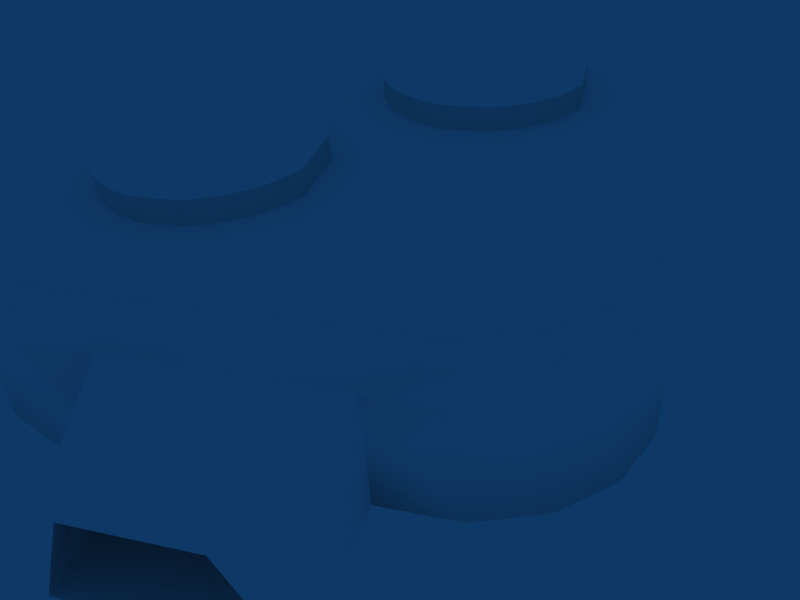 # Source: MediumBunker.blend  (saved by Blender 2.49.2; exported with 4.5.12 LTS)
import bpy
from mathutils import Matrix  # noqa: F401  (used for matrix-valued properties, if any)

bpy.ops.wm.read_factory_settings(use_empty=True)
scene = bpy.context.scene
scene.name = 'Scene'

# ---- collections
col_collection_1 = bpy.data.collections.new('Collection 1'); scene.collection.children.link(col_collection_1)

# ---- materials (node trees are filled in below, after node groups)
mat_0 = bpy.data.materials.new('0')
mat_0.alpha_threshold = 0.0
mat_0.diffuse_color = (1.0, 1.0, 1.0, 1.0)
mat_0.roughness = 0.5
mat_0.line_color = (0.0, 0.0, 0.0, 1.0)

# ---- material node trees

# ---- world
world_world = bpy.data.worlds.new('World'); scene.world = world_world
world_world.color = (0.05656, 0.2208, 0.4)
world_world.use_sun_shadow = False
world_world.sun_shadow_jitter_overblur = 0.0
world_world.cycles.sampling_method = 'MANUAL'
world_world.cycles.sample_map_resolution = 256

# ---- cameras
cam_camera = bpy.data.cameras.new('Camera')
cam_camera.passepartout_alpha = 0.2
cam_camera.clip_end = 100.0
cam_camera.lens = 35.0
cam_camera.ortho_scale = 7.314
cam_camera.show_passepartout = False
cam_camera.show_safe_areas = True
cam_camera.dof.focus_distance = 0.0
cam_camera.dof.aperture_fstop = 128.0

# ---- lights
light_spot = bpy.data.lights.new('Spot', 'POINT')
light_spot.transmission_factor = 0.0
light_spot.cutoff_distance = 30.0
light_spot.energy = 100.0
light_spot.shadow_buffer_clip_start = 1.001
light_spot.shadow_soft_size = 1.0
light_spot.shadow_maximum_resolution = 0.006
light_spot.use_absolute_resolution = True
light_spot.cycles.use_multiple_importance_sampling = False

# ---- meshes
me_silo01__001 = bpy.data.meshes.new('"silo01".001')
me_silo01__001.from_pydata([], [], [])
me_silo01__001.materials.append(mat_0)
me_silo01__001.use_remesh_preserve_volume = False
me_silo01__001.use_remesh_preserve_attributes = False
me_silo01__001.use_mirror_vertex_groups = False
me_silo01__001.update()
me_silo01 = bpy.data.meshes.new('"silo01"')
me_silo01.from_pydata([(-14.32, -28.0, 0.0), (-8.383, -28.0, 0.0), (8.383, -28.0, 0.0), (14.32, -28.0, 0.0), (-25.15, -9.333, 0.0), (-8.383, 27.96, 0.0), (8.383, 27.92, 0.0), (25.15, -9.333, 0.0), (-25.15, 9.333, 0.0), (25.15, 9.333, 0.0), (-25.15, 17.17, 0.0), (25.15, 17.17, 0.0), (-14.32, -28.0, 10.37), (-8.383, -28.0, 10.37), (8.383, -28.0, 10.37), (25.15, -17.17, 10.37), (-25.15, -9.333, 10.37), (25.15, -9.333, 10.37), (-25.15, 9.333, 10.37), (25.15, 9.333, 10.37), (-25.15, 17.17, 10.37), (-8.383, 28.0, 10.37), (8.383, 28.0, 10.37), (14.32, 28.0, 10.37), (-8.383, -39.81, 0.0), (8.383, -39.81, 0.0), (-23.06, -22.21, 0.0), (23.06, -22.21, 0.0), (-19.36, 25.91, 0.0), (14.32, 28.0, 0.0), (-23.06, -22.21, 10.37), (19.36, -25.91, 10.37), (-19.36, 25.91, 10.37), (23.06, 22.21, 10.37), (-19.36, -25.91, 0.0), (19.36, -25.91, 0.0), (-23.06, 22.21, 0.0), (23.06, 22.21, 0.0), (-19.36, -25.91, 10.37), (23.06, -22.21, 10.37), (-23.06, 22.21, 10.37), (19.36, 25.91, 10.37), (-25.15, -17.17, 0.0), (25.15, -17.17, 0.0), (-14.32, 28.0, 0.0), (19.36, 25.91, 0.0), (-25.15, -17.17, 10.37), (14.32, -28.0, 10.37), (-14.32, 28.0, 10.37), (25.15, 17.17, 10.37), (4.446, -39.81, 9.374), (8.383, -39.81, 3.937), (-8.383, -39.81, 3.937), (-4.446, -39.81, 9.374), (7.291, 26.74, 0.5011), (13.73, 26.82, 0.5011), (-7.464, 26.78, 0.5011), (-13.9, 26.82, 0.5011), (-24.35, 8.939, 0.5011), (-24.35, -8.94, 0.5011), (-7.464, -39.66, 0.5011), (-7.464, -26.82, 0.5011), (7.291, -39.66, 0.5011), (7.291, -26.82, 0.5011), (24.18, 16.45, 0.5011), (24.18, 8.939, 0.5011), (22.16, 21.28, 0.5011), (18.59, 24.82, 0.5011), (-18.77, 24.82, 0.5011), (-22.34, 21.28, 0.5011), (-24.35, 16.45, 0.5011), (24.18, -8.94, 0.5011), (13.73, -26.82, 0.5011), (18.59, -24.82, 0.5011), (22.16, -21.28, 0.5011), (24.18, -16.45, 0.5011), (-13.9, -26.82, 0.5011), (-18.77, -24.82, 0.5011), (-24.35, -16.45, 0.5011), (-22.34, -21.28, 0.5011), (-22.34, -21.28, 8.719), (-24.35, -16.45, 8.719), (-18.77, -24.82, 8.719), (-13.9, -26.82, 8.719), (24.18, -16.45, 8.262), (22.16, -21.28, 8.719), (18.59, -24.82, 8.719), (13.73, -26.82, 8.719), (24.18, -8.94, 8.719), (-24.35, 16.45, 8.719), (-22.34, 21.28, 8.719), (-18.77, 24.82, 8.719), (18.59, 24.82, 8.719), (22.16, 21.28, 8.719), (24.18, 8.939, 8.719), (24.18, 16.45, 8.719), (7.291, -26.82, 8.719), (4.148, -39.66, 8.719), (-7.464, -26.82, 8.719), (-4.321, -39.66, 8.719), (-24.35, -8.94, 8.719), (-24.35, 8.939, 8.719), (-13.9, 26.82, 8.719), (-7.464, 26.78, 8.719), (13.73, 26.82, 8.719), (7.291, 26.74, 8.719), (8.186, 27.34, 13.02), (13.99, 27.34, 13.02), (18.91, 25.3, 13.02), (22.52, 21.69, 13.02), (24.56, 16.77, 13.02), (24.54, 9.114, 13.02), (-8.186, 27.34, 13.02), (-24.56, 9.114, 13.02), (-24.56, 16.77, 13.02), (-22.52, 21.69, 13.02), (-18.91, 25.3, 13.02), (-13.99, 27.34, 13.02), (24.63, -9.114, 13.02), (-24.56, -9.114, 13.02), (24.56, -16.77, 13.02), (22.52, -21.69, 13.02), (18.91, -25.3, 13.02), (13.99, -27.34, 13.02), (8.186, -27.34, 13.02), (-8.186, -27.34, 13.02), (-24.56, -16.77, 13.02), (-22.52, -21.69, 13.02), (-13.99, -27.34, 13.02), (-18.91, -25.3, 13.02), (22.16, -21.28, 11.43), (24.18, -8.94, 11.43), (-24.35, -8.94, 11.43), (-24.35, 8.939, 11.43), (7.291, -26.82, 11.43), (-7.464, -26.82, 11.43), (-7.464, 26.78, 11.43), (7.291, 26.74, 11.43), (13.73, 26.82, 11.43), (-13.9, 26.82, 11.43), (24.18, 8.939, 11.43), (24.18, 16.45, 11.43), (22.16, 21.28, 11.43), (18.59, 24.82, 11.43), (-18.77, 24.82, 11.43), (-22.34, 21.28, 11.43), (-24.35, 16.45, 11.43), (13.73, -26.82, 11.43), (18.59, -24.82, 11.43), (-13.9, -26.82, 11.43), (-18.77, -24.82, 11.43), (-24.35, -16.45, 11.43), (-22.34, -21.28, 11.43), (7.405, 24.48, 15.06), (12.65, 24.48, 15.06), (17.1, 22.66, 15.06), (20.37, 19.42, 15.06), (22.22, 15.02, 15.06), (22.2, 8.161, 15.06), (-7.405, 24.48, 15.06), (-22.21, 8.161, 15.06), (-22.21, 15.02, 15.06), (-20.37, 19.42, 15.06), (-17.1, 22.66, 15.06), (-12.65, 24.48, 15.06), (22.28, -8.161, 15.06), (-22.21, -8.161, 15.06), (22.22, -15.02, 15.06), (20.37, -19.42, 15.06), (17.1, -22.66, 15.06), (12.65, -24.48, 15.06), (7.405, -24.48, 15.06), (-7.405, -24.48, 15.06), (-22.21, -15.02, 15.06), (-20.37, -19.42, 15.06), (-12.65, -24.48, 15.06), (-17.1, -22.66, 15.06), (11.0, 18.16, 15.06), (12.63, 17.5, 15.06), (14.01, 16.64, 15.06), (15.18, 15.6, 15.06), (16.2, 14.35, 15.06), (17.28, 12.27, 15.06), (7.293, 18.16, 15.06), (1.009, 12.26, 15.06), (2.088, 14.35, 15.06), (3.108, 15.6, 15.06), (4.282, 16.64, 15.06), (5.665, 17.5, 15.06), (17.29, 6.289, 15.06), (1.009, 6.281, 15.06), (16.2, 4.194, 15.06), (15.18, 2.94, 15.06), (14.01, 1.903, 15.06), (12.63, 1.041, 15.06), (11.0, 0.3877, 15.06), (7.293, 0.3884, 15.06), (2.087, 4.195, 15.06), (3.107, 2.941, 15.06), (5.665, 1.042, 15.06), (4.282, 1.904, 15.06), (12.63, 17.5, 17.18), (11.0, 18.16, 17.18), (14.01, 16.64, 17.18), (15.18, 15.6, 17.18), (16.2, 14.35, 17.1), (17.28, 12.27, 17.18), (7.293, 18.16, 17.18), (2.088, 14.35, 17.18), (1.009, 12.26, 17.18), (3.108, 15.6, 17.18), (4.282, 16.64, 17.18), (5.665, 17.5, 17.18), (17.29, 6.289, 17.18), (1.009, 6.281, 17.18), (16.2, 4.194, 17.18), (15.18, 2.94, 17.18), (14.01, 1.903, 17.18), (12.63, 1.041, 17.18), (11.0, 0.3877, 17.18), (7.293, 0.3884, 17.18), (2.087, 4.195, 17.18), (3.107, 2.941, 17.18), (5.665, 1.042, 17.18), (4.282, 1.904, 17.18), (-12.54, -17.12, 17.18), (-11.16, -17.98, 17.18), (-13.72, -16.08, 17.18), (-14.74, -14.83, 17.18), (-9.53, -18.64, 17.18), (-5.825, -18.64, 17.18), (-4.197, -17.98, 17.18), (-2.813, -17.12, 17.18), (-1.638, -16.09, 17.18), (-0.6181, -14.83, 17.18), (-15.81, -12.74, 17.18), (0.464, -12.74, 17.18), (-11.16, -1.524, 17.18), (-12.54, -2.386, 17.18), (-13.71, -3.422, 17.18), (-15.81, -6.762, 17.18), (-14.73, -4.676, 17.18), (-9.529, -0.87, 17.18), (0.4597, -6.759, 17.18), (-0.6188, -4.675, 17.1), (-1.639, -3.421, 17.18), (-2.814, -2.385, 17.18), (-5.825, -0.8693, 17.18), (-4.197, -1.523, 17.18), (-12.54, -17.12, 15.06), (-11.16, -17.98, 15.06), (-13.72, -16.08, 15.06), (-14.74, -14.83, 15.06), (-9.53, -18.64, 15.06), (-5.825, -18.64, 15.06), (-4.197, -17.98, 15.06), (-2.813, -17.12, 15.06), (-1.638, -16.09, 15.06), (-0.6181, -14.83, 15.06), (-15.81, -12.74, 15.06), (0.464, -12.74, 15.06), (-11.16, -1.524, 15.06), (-12.54, -2.386, 15.06), (-13.71, -3.422, 15.06), (-14.73, -4.676, 15.06), (-15.81, -6.762, 15.06), (-9.529, -0.87, 15.06), (0.4597, -6.759, 15.06), (-0.6188, -4.675, 15.06), (-1.639, -3.421, 15.06), (-2.814, -2.385, 15.06), (-4.197, -1.523, 15.06), (-5.825, -0.8693, 15.06), (9.247, -10.79, 15.06), (15.11, -9.816, 15.06), (12.18, -10.3, 15.06), (18.03, -9.329, 15.06), (-9.266, 6.603, 15.06), (-14.53, 6.247, 15.06), (-5.627, 6.739, 15.06), (-2.302, 6.601, 15.06), (-18.28, -24.46, 14.25), (-13.52, -26.43, 14.25), (-21.77, -20.97, 14.25), (-23.74, -16.21, 14.25), (-7.914, -26.43, 14.25), (7.914, -26.43, 14.25), (13.52, -26.43, 14.25), (18.28, -24.46, 14.25), (21.77, -20.97, 14.25), (23.74, -16.21, 14.25), (-23.74, -8.811, 14.25), (23.81, -8.811, 14.25), (-13.52, 26.43, 14.25), (-18.28, 24.46, 14.25), (-21.77, 20.97, 14.25), (-23.74, 16.21, 14.25), (-23.74, 8.811, 14.25), (-7.914, 26.43, 14.25), (23.73, 8.811, 14.25), (23.74, 16.21, 14.25), (21.77, 20.97, 14.25), (18.28, 24.46, 14.25), (13.52, 26.43, 14.25), (7.914, 26.43, 14.25)], [], [(14, 50, 51), (71, 75, 84, 88), (75, 74, 85, 84), (63, 62, 97, 96), (60, 61, 98, 99), (50, 53, 99, 97), (97, 51, 50), (88, 84, 85), (96, 97, 99, 98), (88, 85, 130, 131), (13, 52, 99, 53), (14, 51, 25, 2), (13, 53, 50, 14), (1, 24, 52, 13), (99, 52, 24, 60), (97, 62, 25, 51), (178, 177, 202, 201), (179, 178, 201, 203), (180, 179, 203, 204), (181, 180, 204, 205), (182, 181, 205, 206), (183, 207, 202, 177), (185, 184, 209, 208), (186, 185, 208, 210), (187, 186, 210, 211), (188, 187, 211, 212), (188, 212, 207, 183), (189, 182, 206, 213), (190, 214, 209, 184), (191, 189, 213, 215), (192, 191, 215, 216), (193, 192, 216, 217), (194, 193, 217, 218), (195, 194, 218, 219), (196, 195, 219, 220), (197, 221, 214, 190), (198, 222, 221, 197), (199, 196, 220, 223), (200, 199, 223, 224), (200, 224, 222, 198), (249, 225, 227, 251), (249, 250, 226, 225), (250, 253, 229, 226), (251, 227, 228, 252), (252, 228, 235, 259), (253, 254, 230, 229), (254, 255, 231, 230), (255, 256, 232, 231), (256, 257, 233, 232), (257, 258, 234, 233), (258, 260, 236, 234), (259, 235, 240, 265), (260, 267, 243, 236), (261, 237, 242, 266), (261, 262, 238, 237), (262, 263, 239, 238), (263, 264, 241, 239), (264, 265, 240, 241), (266, 242, 247, 272), (267, 268, 244, 243), (268, 269, 245, 244), (269, 270, 246, 245), (270, 271, 248, 246), (271, 272, 247, 248), (166, 173, 252, 259), (173, 174, 251, 252), (174, 176, 249, 251), (175, 250, 249, 176), (172, 253, 250, 175), (171, 254, 253, 172), (170, 255, 254, 171), (169, 256, 255, 170), (167, 258, 257, 168), (168, 257, 256, 169), (273, 258, 167), (165, 276, 167), (276, 274, 167), (274, 275, 167), (275, 273, 167), (165, 189, 191, 276), (160, 184, 185, 161), (161, 185, 186, 162), (162, 186, 187, 163), (163, 187, 188, 164), (159, 164, 188, 183), (153, 159, 183, 177), (153, 177, 178, 154), (154, 178, 179, 155), (155, 179, 180, 156), (156, 180, 181, 157), (157, 181, 182, 158), (158, 182, 189, 165), (160, 166, 259, 265), (194, 195, 273, 275), (193, 194, 275, 274), (192, 193, 274, 276), (191, 192, 276), (195, 196, 273), (258, 273, 260), (260, 273, 196, 267), (196, 199, 268, 267), (199, 200, 269, 268), (198, 270, 269, 200), (197, 271, 270, 198), (190, 272, 271, 197), (190, 266, 272), (160, 278, 184), (278, 277, 184), (277, 279, 184), (160, 265, 264, 278), (263, 277, 278, 264), (262, 279, 277, 263), (279, 280, 184), (280, 190, 184), (261, 280, 279, 262), (261, 266, 190, 280), (106, 304, 303, 107), (304, 153, 154, 303), (107, 303, 302, 108), (303, 154, 155, 302), (108, 302, 301, 109), (302, 155, 156, 301), (109, 301, 300, 110), (301, 156, 157, 300), (110, 300, 299, 111), (300, 157, 158, 299), (112, 298, 304, 106), (298, 159, 153, 304), (113, 297, 296, 114), (297, 160, 161, 296), (114, 296, 295, 115), (296, 161, 162, 295), (115, 295, 294, 116), (295, 162, 163, 294), (116, 294, 293, 117), (294, 163, 164, 293), (117, 293, 298, 112), (293, 164, 159, 298), (111, 299, 292, 118), (299, 158, 165, 292), (119, 291, 297, 113), (291, 166, 160, 297), (118, 292, 290, 120), (292, 165, 167, 290), (120, 290, 289, 121), (290, 167, 168, 289), (121, 289, 288, 122), (289, 168, 169, 288), (122, 288, 287, 123), (288, 169, 170, 287), (123, 287, 286, 124), (287, 170, 171, 286), (124, 286, 285, 125), (286, 171, 172, 285), (126, 284, 291, 119), (284, 173, 166, 291), (127, 283, 284, 126), (283, 174, 173, 284), (125, 285, 282, 128), (285, 172, 175, 282), (128, 282, 281, 129), (282, 175, 176, 281), (129, 281, 283, 127), (281, 176, 174, 283), (60, 62, 63, 61), (1, 2, 25, 24), (24, 25, 62, 60), (56, 57, 68), (67, 55, 54), (54, 56, 68), (67, 54, 68), (67, 68, 69), (66, 67, 69), (66, 69, 70), (64, 66, 70), (64, 70, 58), (65, 64, 58), (65, 58, 59), (71, 65, 59), (71, 59, 78), (75, 71, 78), (75, 78, 79), (74, 75, 79), (74, 79, 77), (73, 74, 77), (73, 77, 76), (72, 73, 76), (72, 76, 61), (72, 61, 63), (5, 28, 44), (45, 6, 29), (6, 28, 5), (45, 28, 6), (45, 36, 28), (37, 36, 45), (37, 10, 36), (11, 10, 37), (11, 8, 10), (9, 8, 11), (9, 4, 8), (7, 4, 9), (7, 42, 4), (43, 42, 7), (43, 26, 42), (27, 26, 43), (27, 34, 26), (35, 34, 27), (35, 0, 34), (3, 0, 35), (1, 0, 3), (3, 2, 1), (21, 48, 117, 112), (44, 48, 21, 5), (57, 56, 103, 102), (102, 103, 136, 139), (103, 105, 137, 136), (56, 54, 105, 103), (22, 21, 112, 106), (21, 22, 6, 5), (54, 55, 104, 105), (105, 104, 138, 137), (23, 22, 106, 107), (6, 22, 23, 29), (58, 70, 89, 101), (101, 89, 146, 133), (100, 101, 133, 132), (59, 58, 101, 100), (78, 59, 100, 81), (81, 100, 132, 151), (16, 46, 126, 119), (42, 46, 16, 4), (18, 16, 119, 113), (16, 18, 8, 4), (20, 18, 113, 114), (8, 18, 20, 10), (202, 207, 212, 201), (201, 212, 211, 203), (203, 211, 210, 204), (204, 210, 208, 205), (205, 208, 209, 206), (206, 209, 214, 213), (213, 214, 221, 215), (221, 222, 216, 215), (222, 224, 217, 216), (224, 223, 218, 217), (223, 220, 219, 218), (226, 229, 230, 231), (225, 226, 231, 232), (227, 225, 232, 233), (228, 227, 233, 234), (236, 235, 228, 234), (243, 240, 235, 236), (244, 241, 240, 243), (245, 239, 241, 244), (246, 238, 239, 245), (248, 237, 238, 246), (247, 242, 237, 248), (74, 73, 86, 85), (85, 86, 148, 130), (73, 72, 87, 86), (86, 87, 147, 148), (46, 30, 127, 126), (46, 42, 26, 30), (30, 38, 129, 127), (30, 26, 34, 38), (38, 12, 128, 129), (0, 12, 38, 34), (13, 14, 124, 125), (12, 13, 125, 128), (12, 0, 1, 13), (14, 47, 123, 124), (3, 47, 14, 2), (47, 31, 122, 123), (35, 31, 47, 3), (31, 39, 121, 122), (27, 39, 31, 35), (39, 15, 120, 121), (43, 15, 39, 27), (15, 17, 118, 120), (7, 17, 15, 43), (17, 19, 111, 118), (9, 19, 17, 7), (19, 49, 110, 111), (11, 49, 19, 9), (49, 33, 109, 110), (37, 33, 49, 11), (33, 41, 108, 109), (45, 41, 33, 37), (41, 23, 107, 108), (29, 23, 41, 45), (48, 32, 116, 117), (28, 32, 48, 44), (32, 40, 115, 116), (36, 40, 32, 28), (40, 20, 114, 115), (10, 20, 40, 36), (65, 71, 88, 94), (94, 88, 131, 140), (64, 65, 94, 95), (95, 94, 140, 141), (66, 64, 95, 93), (93, 95, 141, 142), (67, 66, 93, 92), (92, 93, 142, 143), (55, 67, 92, 104), (104, 92, 143, 138), (68, 57, 102, 91), (91, 102, 139, 144), (69, 68, 91, 90), (90, 91, 144, 145), (70, 69, 90, 89), (89, 90, 145, 146), (61, 76, 83, 98), (72, 63, 96, 87), (96, 98, 135, 134), (87, 96, 134, 147), (98, 83, 149, 135), (76, 77, 82, 83), (83, 82, 150, 149), (77, 79, 80, 82), (82, 80, 152, 150), (79, 78, 81, 80), (80, 81, 151, 152), (137, 138, 143), (137, 131, 147, 134), (148, 147, 131, 130), (137, 140, 131), (142, 141, 137, 143), (137, 141, 140), (149, 150, 135), (133, 146, 145), (152, 151, 135, 150), (132, 136, 135, 151), (133, 136, 132), (144, 139, 133, 145), (139, 136, 133), (136, 137, 134, 135)])
me_silo01.polygons.foreach_set('use_smooth', [0, 1, 1, 0, 0, 0, 0, 1, 0, 1, 0, 0, 0, 0, 0, 0, 1, 1, 1, 1, 1, 1, 1, 1, 1, 1, 1, 1, 1, 1, 1, 1, 1, 1, 1, 1, 1, 1, 1, 1, 1, 1, 1, 1, 1, 1, 1, 1, 1, 1, 1, 1, 1, 1, 1, 1, 1, 1, 1, 1, 1, 1, 1, 1, 0, 0, 0, 0, 0, 0, 0, 0, 0, 0, 0, 0, 0, 0, 0, 0, 0, 0, 0, 0, 0, 0, 0, 0, 0, 0, 0, 0, 0, 0, 0, 0, 0, 0, 0, 0, 0, 0, 0, 0, 0, 0, 0, 0, 0, 0, 0, 0, 0, 0, 0, 0, 1, 1, 1, 1, 1, 1, 1, 1, 1, 1, 1, 1, 1, 1, 1, 1, 1, 1, 1, 1, 1, 1, 1, 1, 1, 1, 1, 1, 1, 1, 1, 1, 1, 1, 1, 1, 1, 1, 1, 1, 1, 1, 1, 1, 1, 1, 1, 1, 0, 0, 0, 0, 0, 0, 0, 0, 0, 0, 0, 0, 0, 0, 0, 0, 0, 0, 0, 0, 0, 0, 0, 0, 0, 0, 0, 0, 0, 0, 0, 0, 0, 0, 0, 0, 0, 0, 0, 0, 0, 0, 0, 0, 0, 0, 0, 1, 1, 1, 1, 1, 1, 1, 1, 1, 1, 1, 1, 1, 1, 1, 1, 1, 1, 1, 1, 1, 1, 1, 1, 0, 0, 0, 0, 0, 0, 0, 0, 0, 0, 0, 0, 0, 0, 0, 0, 0, 0, 0, 0, 0, 0, 1, 1, 1, 1, 1, 1, 1, 1, 1, 1, 1, 1, 1, 1, 1, 1, 1, 1, 1, 1, 1, 1, 1, 1, 1, 1, 1, 1, 1, 1, 1, 1, 1, 1, 1, 1, 1, 1, 1, 1, 1, 1, 1, 1, 1, 1, 1, 1, 1, 1, 1, 1, 1, 1, 1, 1, 1, 1, 1, 1, 1, 1, 1, 1, 1, 1, 1, 1, 1, 1, 1, 1, 1, 1, 1, 1, 1, 1, 1, 1])
_uv = me_silo01.uv_layers.new(name='UVTex')
_uv.uv.foreach_set('vector', [0.1366, 0.04197, 0.03006, 0.08544, 0.03006, 0.04197, 0.5647, 0.04876, 0.4804, 0.04876, 0.4804, 0.1358, 0.5647, 0.141, 0.4804, 0.04876, 0.4263, 0.04876, 0.4263, 0.141, 0.4804, 0.1358, 0.1472, 0.05402, 0.03139, 0.05402, 0.03139, 0.08873, 0.1472, 0.05402, 0.03139, 0.217, 0.1472, 0.217, 0.1472, 0.217, 0.03139, 0.1823, 0.03006, 0.08544, 0.03006, 0.1836, 0.03139, 0.1823, 0.03139, 0.08873, 0.03139, 0.08873, 0.03006, 0.04197, 0.03006, 0.08544, 0.5647, 0.141, 0.4804, 0.1358, 0.4263, 0.141, 0.1472, 0.05402, 0.03139, 0.08873, 0.03139, 0.1823, 0.1472, 0.217, 0.5647, 0.141, 0.4263, 0.141, 0.4263, 0.1713, 0.5647, 0.1713, 0.1366, 0.2271, 0.03006, 0.2271, 0.03139, 0.1823, 0.03006, 0.1836, 0.1366, 0.04197, 0.03006, 0.04197, 0.03006, 0.04197, 0.1366, 0.04197, 0.1366, 0.2271, 0.03006, 0.1836, 0.03006, 0.08544, 0.1366, 0.04197, 0.1366, 0.2271, 0.03006, 0.2271, 0.03006, 0.2271, 0.1366, 0.2271, 0.03139, 0.1823, 0.03006, 0.2271, 0.03006, 0.2271, 0.03139, 0.217, 0.03139, 0.08873, 0.03139, 0.05402, 0.03006, 0.04197, 0.03006, 0.04197, 0.3175, 0.9374, 0.2753, 0.9374, 0.2753, 0.9874, 0.3175, 0.9874, 0.3534, 0.9374, 0.3175, 0.9374, 0.3175, 0.9874, 0.3534, 0.9874, 0.3838, 0.9374, 0.3534, 0.9374, 0.3534, 0.9874, 0.3838, 0.9874, 0.4103, 0.9374, 0.3838, 0.9374, 0.3838, 0.9874, 0.4103, 0.9855, 0.4383, 0.9374, 0.4103, 0.9374, 0.4103, 0.9855, 0.4383, 0.9874, 0.1793, 0.9374, 0.1793, 0.9874, 0.2753, 0.9874, 0.2753, 0.9374, 0.04429, 0.9374, 0.01632, 0.9374, 0.01632, 0.9874, 0.04429, 0.9874, 0.07073, 0.9374, 0.04429, 0.9374, 0.04429, 0.9874, 0.07073, 0.9874, 0.1012, 0.9374, 0.07073, 0.9374, 0.07073, 0.9874, 0.1012, 0.9874, 0.137, 0.9374, 0.1012, 0.9374, 0.1012, 0.9874, 0.137, 0.9874, 0.137, 0.9374, 0.137, 0.9874, 0.1793, 0.9874, 0.1793, 0.9374, 0.4384, 0.9374, 0.4383, 0.9374, 0.4383, 0.9874, 0.4384, 0.9874, 0.01631, 0.9374, 0.01631, 0.9874, 0.01632, 0.9874, 0.01632, 0.9374, 0.4103, 0.9374, 0.4384, 0.9374, 0.4384, 0.9874, 0.4103, 0.9874, 0.3839, 0.9374, 0.4103, 0.9374, 0.4103, 0.9874, 0.3839, 0.9874, 0.3534, 0.9374, 0.3839, 0.9374, 0.3839, 0.9874, 0.3534, 0.9874, 0.3175, 0.9374, 0.3534, 0.9374, 0.3534, 0.9874, 0.3175, 0.9874, 0.2753, 0.9374, 0.3175, 0.9374, 0.3175, 0.9874, 0.2753, 0.9874, 0.1792, 0.9374, 0.2753, 0.9374, 0.2753, 0.9874, 0.1792, 0.9874, 0.04427, 0.9374, 0.04427, 0.9874, 0.01631, 0.9874, 0.01631, 0.9374, 0.07072, 0.9374, 0.07072, 0.9874, 0.04427, 0.9874, 0.04427, 0.9374, 0.137, 0.9374, 0.1792, 0.9374, 0.1792, 0.9874, 0.137, 0.9874, 0.1012, 0.9374, 0.137, 0.9374, 0.137, 0.9874, 0.1012, 0.9874, 0.1012, 0.9374, 0.1012, 0.9874, 0.07072, 0.9874, 0.07072, 0.9374, 0.1007, 0.9374, 0.1007, 0.9874, 0.07023, 0.9874, 0.07023, 0.9374, 0.1007, 0.9374, 0.1365, 0.9374, 0.1365, 0.9874, 0.1007, 0.9874, 0.1365, 0.9374, 0.1788, 0.9374, 0.1788, 0.9874, 0.1365, 0.9874, 0.07023, 0.9374, 0.07023, 0.9874, 0.04378, 0.9874, 0.04378, 0.9374, 0.04378, 0.9374, 0.04378, 0.9874, 0.01582, 0.9874, 0.01582, 0.9374, 0.1788, 0.9374, 0.2748, 0.9374, 0.2748, 0.9874, 0.1788, 0.9874, 0.2748, 0.9374, 0.317, 0.9374, 0.317, 0.9874, 0.2748, 0.9874, 0.317, 0.9374, 0.3529, 0.9374, 0.3529, 0.9874, 0.317, 0.9874, 0.3529, 0.9374, 0.3834, 0.9374, 0.3834, 0.9874, 0.3529, 0.9874, 0.3834, 0.9374, 0.4098, 0.9374, 0.4098, 0.9874, 0.3834, 0.9874, 0.4098, 0.9374, 0.4379, 0.9374, 0.4379, 0.9874, 0.4098, 0.9874, 0.01582, 0.9374, 0.01582, 0.9874, 0.01583, 0.9874, 0.01583, 0.9374, 0.4379, 0.9374, 0.4378, 0.9374, 0.4378, 0.9874, 0.4379, 0.9874, 0.1366, 0.9374, 0.1366, 0.9874, 0.1788, 0.9874, 0.1788, 0.9374, 0.1366, 0.9374, 0.1007, 0.9374, 0.1007, 0.9874, 0.1366, 0.9874, 0.1007, 0.9374, 0.07024, 0.9374, 0.07024, 0.9874, 0.1007, 0.9874, 0.07024, 0.9374, 0.0438, 0.9374, 0.0438, 0.9874, 0.07024, 0.9874, 0.0438, 0.9374, 0.01583, 0.9374, 0.01583, 0.9874, 0.0438, 0.9874, 0.1788, 0.9374, 0.1788, 0.9874, 0.2748, 0.9874, 0.2748, 0.9374, 0.4378, 0.9374, 0.4098, 0.9374, 0.4098, 0.9855, 0.4378, 0.9874, 0.4098, 0.9374, 0.3834, 0.9374, 0.3834, 0.9874, 0.4098, 0.9855, 0.3834, 0.9374, 0.3529, 0.9374, 0.3529, 0.9874, 0.3834, 0.9874, 0.3529, 0.9374, 0.317, 0.9374, 0.317, 0.9874, 0.3529, 0.9874, 0.317, 0.9374, 0.2748, 0.9374, 0.2748, 0.9874, 0.317, 0.9874, 0.4742, 0.5435, 0.4742, 0.4699, 0.5543, 0.4719, 0.5427, 0.4943, 0.4742, 0.4699, 0.4939, 0.4226, 0.5652, 0.4584, 0.5543, 0.4719, 0.4939, 0.4226, 0.5289, 0.3879, 0.5778, 0.4473, 0.5652, 0.4584, 0.5766, 0.3682, 0.5926, 0.4381, 0.5778, 0.4473, 0.5289, 0.3879, 0.6328, 0.3682, 0.61, 0.431, 0.5926, 0.4381, 0.5766, 0.3682, 0.7913, 0.3682, 0.6497, 0.431, 0.61, 0.431, 0.6328, 0.3682, 0.8475, 0.3682, 0.6671, 0.438, 0.6497, 0.431, 0.7913, 0.3682, 0.8952, 0.3879, 0.6819, 0.4473, 0.6671, 0.438, 0.8475, 0.3682, 0.9499, 0.4699, 0.7054, 0.4719, 0.6945, 0.4584, 0.9302, 0.4226, 0.9302, 0.4226, 0.6945, 0.4584, 0.6819, 0.4473, 0.8952, 0.3879, 0.8111, 0.5153, 0.7054, 0.4719, 0.9499, 0.4699, 0.9506, 0.5435, 0.9052, 0.531, 0.9499, 0.4699, 0.9052, 0.531, 0.8738, 0.5258, 0.9499, 0.4699, 0.8738, 0.5258, 0.8424, 0.5205, 0.9499, 0.4699, 0.8424, 0.5205, 0.8111, 0.5153, 0.9499, 0.4699, 0.9506, 0.5435, 0.8971, 0.6987, 0.8856, 0.6762, 0.9052, 0.531, 0.4742, 0.7188, 0.7229, 0.7629, 0.7344, 0.7853, 0.4742, 0.7924, 0.4742, 0.7924, 0.7344, 0.7853, 0.7453, 0.7987, 0.4939, 0.8398, 0.4939, 0.8398, 0.7453, 0.7987, 0.7579, 0.8098, 0.5289, 0.8745, 0.5289, 0.8745, 0.7579, 0.8098, 0.7727, 0.8191, 0.5766, 0.8941, 0.6328, 0.8941, 0.5766, 0.8941, 0.7727, 0.8191, 0.7901, 0.8261, 0.7913, 0.8941, 0.6328, 0.8941, 0.7901, 0.8261, 0.8298, 0.8261, 0.7913, 0.8941, 0.8298, 0.8261, 0.8472, 0.8191, 0.8475, 0.8941, 0.8475, 0.8941, 0.8472, 0.8191, 0.862, 0.8099, 0.8952, 0.8745, 0.8952, 0.8745, 0.862, 0.8099, 0.8746, 0.7987, 0.9302, 0.8398, 0.9302, 0.8398, 0.8746, 0.7987, 0.8856, 0.7853, 0.9499, 0.7924, 0.9499, 0.7924, 0.8856, 0.7853, 0.8971, 0.7629, 0.9498, 0.7188, 0.9498, 0.7188, 0.8971, 0.7629, 0.8971, 0.6987, 0.9506, 0.5435, 0.4742, 0.7188, 0.4742, 0.5435, 0.5427, 0.4943, 0.5427, 0.5586, 0.8472, 0.6423, 0.8298, 0.6353, 0.8111, 0.5153, 0.8424, 0.5205, 0.8621, 0.6516, 0.8472, 0.6423, 0.8424, 0.5205, 0.8738, 0.5258, 0.8746, 0.6627, 0.8621, 0.6516, 0.8738, 0.5258, 0.9052, 0.531, 0.8856, 0.6762, 0.8746, 0.6627, 0.9052, 0.531, 0.8298, 0.6353, 0.7901, 0.6353, 0.8111, 0.5153, 0.7054, 0.4719, 0.8111, 0.5153, 0.717, 0.4944, 0.717, 0.4944, 0.8111, 0.5153, 0.7901, 0.6353, 0.717, 0.5586, 0.7901, 0.6353, 0.7727, 0.6424, 0.7054, 0.581, 0.717, 0.5586, 0.7727, 0.6424, 0.7579, 0.6516, 0.6945, 0.5944, 0.7054, 0.581, 0.7453, 0.6627, 0.6819, 0.6056, 0.6945, 0.5944, 0.7579, 0.6516, 0.7344, 0.6762, 0.6671, 0.6148, 0.6819, 0.6056, 0.7453, 0.6627, 0.7229, 0.6986, 0.6497, 0.6218, 0.6671, 0.6148, 0.7344, 0.6762, 0.7229, 0.6986, 0.61, 0.6218, 0.6497, 0.6218, 0.4742, 0.7188, 0.5565, 0.6982, 0.7229, 0.7629, 0.5565, 0.6982, 0.6128, 0.7021, 0.7229, 0.7629, 0.6128, 0.7021, 0.6518, 0.7035, 0.7229, 0.7629, 0.4742, 0.7188, 0.5427, 0.5586, 0.5543, 0.581, 0.5565, 0.6982, 0.5652, 0.5944, 0.6128, 0.7021, 0.5565, 0.6982, 0.5543, 0.581, 0.5778, 0.6055, 0.6518, 0.7035, 0.6128, 0.7021, 0.5652, 0.5944, 0.6518, 0.7035, 0.6874, 0.7021, 0.7229, 0.7629, 0.6874, 0.7021, 0.7229, 0.6986, 0.7229, 0.7629, 0.5926, 0.6148, 0.6874, 0.7021, 0.6518, 0.7035, 0.5778, 0.6055, 0.5926, 0.6148, 0.61, 0.6218, 0.7229, 0.6986, 0.6874, 0.7021, 0.7997, 0.9248, 0.7968, 0.915, 0.8568, 0.915, 0.8618, 0.9248, 0.7968, 0.915, 0.7913, 0.8941, 0.8475, 0.8941, 0.8568, 0.915, 0.8618, 0.9248, 0.8568, 0.915, 0.9078, 0.8939, 0.9145, 0.9029, 0.8568, 0.915, 0.8475, 0.8941, 0.8952, 0.8745, 0.9078, 0.8939, 0.9145, 0.9029, 0.9078, 0.8939, 0.9452, 0.8564, 0.9532, 0.8641, 0.9078, 0.8939, 0.8952, 0.8745, 0.9302, 0.8398, 0.9452, 0.8564, 0.9532, 0.8641, 0.9452, 0.8564, 0.9663, 0.8053, 0.975, 0.8112, 0.9452, 0.8564, 0.9302, 0.8398, 0.9499, 0.7924, 0.9663, 0.8053, 0.975, 0.8112, 0.9663, 0.8053, 0.9661, 0.7258, 0.9748, 0.729, 0.9663, 0.8053, 0.9499, 0.7924, 0.9498, 0.7188, 0.9661, 0.7258, 0.6244, 0.9248, 0.6273, 0.915, 0.7968, 0.915, 0.7997, 0.9248, 0.6273, 0.915, 0.6328, 0.8941, 0.7913, 0.8941, 0.7968, 0.915, 0.4491, 0.729, 0.4578, 0.7258, 0.4578, 0.8053, 0.4491, 0.8112, 0.4578, 0.7258, 0.4742, 0.7188, 0.4742, 0.7924, 0.4578, 0.8053, 0.4491, 0.8112, 0.4578, 0.8053, 0.4789, 0.8564, 0.4709, 0.8641, 0.4578, 0.8053, 0.4742, 0.7924, 0.4939, 0.8398, 0.4789, 0.8564, 0.4709, 0.8641, 0.4789, 0.8564, 0.5163, 0.8939, 0.5096, 0.9029, 0.4789, 0.8564, 0.4939, 0.8398, 0.5289, 0.8745, 0.5163, 0.8939, 0.5096, 0.9029, 0.5163, 0.8939, 0.5673, 0.915, 0.5623, 0.9248, 0.5163, 0.8939, 0.5289, 0.8745, 0.5766, 0.8941, 0.5673, 0.915, 0.5623, 0.9248, 0.5673, 0.915, 0.6273, 0.915, 0.6244, 0.9248, 0.5673, 0.915, 0.5766, 0.8941, 0.6328, 0.8941, 0.6273, 0.915, 0.9748, 0.729, 0.9661, 0.7258, 0.967, 0.5365, 0.9758, 0.5333, 0.9661, 0.7258, 0.9498, 0.7188, 0.9506, 0.5435, 0.967, 0.5365, 0.4491, 0.5333, 0.4578, 0.5365, 0.4578, 0.7258, 0.4491, 0.729, 0.4578, 0.5365, 0.4742, 0.5435, 0.4742, 0.7188, 0.4578, 0.7258, 0.9758, 0.5333, 0.967, 0.5365, 0.9663, 0.4571, 0.975, 0.4511, 0.967, 0.5365, 0.9506, 0.5435, 0.9499, 0.4699, 0.9663, 0.4571, 0.975, 0.4511, 0.9663, 0.4571, 0.9452, 0.406, 0.9532, 0.3982, 0.9663, 0.4571, 0.9499, 0.4699, 0.9302, 0.4226, 0.9452, 0.406, 0.9532, 0.3982, 0.9452, 0.406, 0.9078, 0.3685, 0.9145, 0.3595, 0.9452, 0.406, 0.9302, 0.4226, 0.8952, 0.3879, 0.9078, 0.3685, 0.9145, 0.3595, 0.9078, 0.3685, 0.8568, 0.3473, 0.8618, 0.3376, 0.9078, 0.3685, 0.8952, 0.3879, 0.8475, 0.3682, 0.8568, 0.3473, 0.8618, 0.3376, 0.8568, 0.3473, 0.7968, 0.3473, 0.7997, 0.3376, 0.8568, 0.3473, 0.8475, 0.3682, 0.7913, 0.3682, 0.7968, 0.3473, 0.7997, 0.3376, 0.7968, 0.3473, 0.6273, 0.3473, 0.6244, 0.3376, 0.7968, 0.3473, 0.7913, 0.3682, 0.6328, 0.3682, 0.6273, 0.3473, 0.4491, 0.4511, 0.4578, 0.4571, 0.4578, 0.5365, 0.4491, 0.5333, 0.4578, 0.4571, 0.4742, 0.4699, 0.4742, 0.5435, 0.4578, 0.5365, 0.4709, 0.3982, 0.4789, 0.406, 0.4578, 0.4571, 0.4491, 0.4511, 0.4789, 0.406, 0.4939, 0.4226, 0.4742, 0.4699, 0.4578, 0.4571, 0.6244, 0.3376, 0.6273, 0.3473, 0.5673, 0.3473, 0.5623, 0.3376, 0.6273, 0.3473, 0.6328, 0.3682, 0.5766, 0.3682, 0.5673, 0.3473, 0.5623, 0.3376, 0.5673, 0.3473, 0.5163, 0.3685, 0.5096, 0.3595, 0.5673, 0.3473, 0.5766, 0.3682, 0.5289, 0.3879, 0.5163, 0.3685, 0.5096, 0.3595, 0.5163, 0.3685, 0.4789, 0.406, 0.4709, 0.3982, 0.5163, 0.3685, 0.5289, 0.3879, 0.4939, 0.4226, 0.4789, 0.406, 0.1769, 0.2105, 0.1769, 0.05181, 0.2897, 0.05181, 0.2897, 0.2105, 0.2793, 0.2204, 0.2793, 0.04007, 0.1756, 0.04007, 0.1756, 0.2204, 0.1075, 0.6342, 0.2104, 0.6342, 0.2037, 0.6351, 0.1132, 0.6351, 0.1232, 0.5803, 0.08451, 0.5805, 0.05526, 0.5684, 0.28, 0.5684, 0.2507, 0.5805, 0.212, 0.58, 0.212, 0.58, 0.1232, 0.5803, 0.05526, 0.5684, 0.28, 0.5684, 0.212, 0.58, 0.05526, 0.5684, 0.28, 0.5684, 0.05526, 0.5684, 0.0338, 0.5471, 0.3014, 0.5471, 0.28, 0.5684, 0.0338, 0.5471, 0.3014, 0.5471, 0.0338, 0.5471, 0.02168, 0.5179, 0.3135, 0.5179, 0.3014, 0.5471, 0.02168, 0.5179, 0.3135, 0.5179, 0.02168, 0.5179, 0.02168, 0.4727, 0.3135, 0.4727, 0.3135, 0.5179, 0.02168, 0.4727, 0.3135, 0.4727, 0.02168, 0.4727, 0.02168, 0.3648, 0.3135, 0.3648, 0.3135, 0.4727, 0.02168, 0.3648, 0.3135, 0.3648, 0.02168, 0.3648, 0.02168, 0.3195, 0.3135, 0.3195, 0.3135, 0.3648, 0.02168, 0.3195, 0.3135, 0.3195, 0.02168, 0.3195, 0.0338, 0.2904, 0.3014, 0.2904, 0.3135, 0.3195, 0.0338, 0.2904, 0.3014, 0.2904, 0.0338, 0.2904, 0.05526, 0.269, 0.28, 0.269, 0.3014, 0.2904, 0.05526, 0.269, 0.28, 0.269, 0.05526, 0.269, 0.08451, 0.257, 0.2507, 0.257, 0.28, 0.269, 0.08451, 0.257, 0.2507, 0.257, 0.08451, 0.257, 0.1232, 0.257, 0.2507, 0.257, 0.1232, 0.257, 0.212, 0.257, 0.1177, 0.5874, 0.05168, 0.575, 0.082, 0.5876, 0.2846, 0.575, 0.2185, 0.5871, 0.2543, 0.5876, 0.2185, 0.5871, 0.05168, 0.575, 0.1177, 0.5874, 0.2846, 0.575, 0.05168, 0.575, 0.2185, 0.5871, 0.2846, 0.575, 0.02944, 0.5527, 0.05168, 0.575, 0.3068, 0.5527, 0.02944, 0.5527, 0.2846, 0.575, 0.3068, 0.5527, 0.01688, 0.5223, 0.02944, 0.5527, 0.3194, 0.5223, 0.01688, 0.5223, 0.3068, 0.5527, 0.3194, 0.5223, 0.01688, 0.475, 0.01688, 0.5223, 0.3194, 0.475, 0.01688, 0.475, 0.3194, 0.5223, 0.3194, 0.475, 0.01688, 0.3624, 0.01688, 0.475, 0.3194, 0.3624, 0.01688, 0.3624, 0.3194, 0.475, 0.3194, 0.3624, 0.01688, 0.3152, 0.01688, 0.3624, 0.3194, 0.3152, 0.01688, 0.3152, 0.3194, 0.3624, 0.3194, 0.3152, 0.02944, 0.2848, 0.01688, 0.3152, 0.3068, 0.2848, 0.02944, 0.2848, 0.3194, 0.3152, 0.3068, 0.2848, 0.05168, 0.2625, 0.02944, 0.2848, 0.2846, 0.2625, 0.05168, 0.2625, 0.3068, 0.2848, 0.2846, 0.2625, 0.082, 0.2499, 0.05168, 0.2625, 0.2543, 0.2499, 0.082, 0.2499, 0.2846, 0.2625, 0.1177, 0.2499, 0.082, 0.2499, 0.2543, 0.2499, 0.2543, 0.2499, 0.2185, 0.2499, 0.1177, 0.2499, 0.5535, 0.1629, 0.4684, 0.1629, 0.4733, 0.1973, 0.5563, 0.1973, 0.4684, 0.02842, 0.4684, 0.1629, 0.5535, 0.1629, 0.5535, 0.02842, 0.4744, 0.03491, 0.5667, 0.03491, 0.5667, 0.1415, 0.4744, 0.1415, 0.4744, 0.1415, 0.5667, 0.1415, 0.5667, 0.1766, 0.4744, 0.1766, 0.5667, 0.1415, 0.7781, 0.1415, 0.7781, 0.1766, 0.5667, 0.1766, 0.5667, 0.03491, 0.7781, 0.03491, 0.7781, 0.1415, 0.5667, 0.1415, 0.7937, 0.1629, 0.5535, 0.1629, 0.5563, 0.1973, 0.7909, 0.1973, 0.5535, 0.1629, 0.7937, 0.1629, 0.7937, 0.02842, 0.5535, 0.02842, 0.7781, 0.03491, 0.8704, 0.03491, 0.8704, 0.1415, 0.7781, 0.1415, 0.7781, 0.1415, 0.8704, 0.1415, 0.8704, 0.1766, 0.7781, 0.1766, 0.8788, 0.1629, 0.7937, 0.1629, 0.7909, 0.1973, 0.874, 0.1973, 0.7937, 0.02842, 0.7937, 0.1629, 0.8788, 0.1629, 0.8788, 0.02842, 0.7653, 0.04876, 0.8495, 0.04876, 0.8495, 0.141, 0.7653, 0.141, 0.7653, 0.141, 0.8495, 0.141, 0.8495, 0.1713, 0.7653, 0.1713, 0.5647, 0.141, 0.7653, 0.141, 0.7653, 0.1713, 0.5647, 0.1713, 0.5647, 0.04876, 0.7653, 0.04876, 0.7653, 0.141, 0.5647, 0.141, 0.4804, 0.04876, 0.5647, 0.04876, 0.5647, 0.141, 0.4804, 0.141, 0.4804, 0.141, 0.5647, 0.141, 0.5647, 0.1713, 0.4804, 0.1713, 0.5603, 0.1596, 0.4723, 0.1596, 0.4768, 0.1893, 0.5627, 0.1893, 0.4723, 0.04314, 0.4723, 0.1596, 0.5603, 0.1596, 0.5603, 0.04314, 0.7697, 0.1596, 0.5603, 0.1596, 0.5627, 0.1893, 0.7672, 0.1893, 0.5603, 0.1596, 0.7697, 0.1596, 0.7697, 0.04314, 0.5603, 0.04314, 0.8577, 0.1596, 0.7697, 0.1596, 0.7672, 0.1893, 0.8531, 0.1893, 0.7697, 0.04314, 0.7697, 0.1596, 0.8577, 0.1596, 0.8577, 0.04314, 0.1849, 0.8938, 0.1279, 0.8938, 0.1029, 0.8837, 0.2099, 0.8837, 0.2099, 0.8837, 0.1029, 0.8837, 0.08158, 0.8704, 0.2312, 0.8704, 0.2312, 0.8704, 0.08158, 0.8704, 0.06351, 0.8544, 0.2493, 0.8544, 0.2493, 0.8544, 0.06351, 0.8544, 0.04783, 0.835, 0.265, 0.8351, 0.265, 0.8351, 0.04783, 0.835, 0.03123, 0.8029, 0.2815, 0.8029, 0.2815, 0.8029, 0.03123, 0.8029, 0.03123, 0.7106, 0.2816, 0.7107, 0.2816, 0.7107, 0.03123, 0.7106, 0.04782, 0.6784, 0.265, 0.6784, 0.04782, 0.6784, 0.0635, 0.6591, 0.2493, 0.659, 0.265, 0.6784, 0.0635, 0.6591, 0.08157, 0.6431, 0.2312, 0.643, 0.2493, 0.659, 0.08157, 0.6431, 0.1028, 0.6298, 0.2099, 0.6298, 0.2312, 0.643, 0.1028, 0.6298, 0.1279, 0.6197, 0.1849, 0.6197, 0.2099, 0.6298, 0.1022, 0.629, 0.1272, 0.6189, 0.1842, 0.6189, 0.2092, 0.629, 0.08088, 0.6423, 0.1022, 0.629, 0.2092, 0.629, 0.2305, 0.6423, 0.06281, 0.6583, 0.08088, 0.6423, 0.2305, 0.6423, 0.2486, 0.6583, 0.04713, 0.6776, 0.06281, 0.6583, 0.2486, 0.6583, 0.2643, 0.6776, 0.2809, 0.7099, 0.03054, 0.7098, 0.04713, 0.6776, 0.2643, 0.6776, 0.2809, 0.8022, 0.03054, 0.8021, 0.03054, 0.7098, 0.2809, 0.7099, 0.2643, 0.8343, 0.04714, 0.8343, 0.03054, 0.8021, 0.2809, 0.8022, 0.2486, 0.8537, 0.06282, 0.8536, 0.04714, 0.8343, 0.2643, 0.8343, 0.2305, 0.8696, 0.08089, 0.8696, 0.06282, 0.8536, 0.2486, 0.8537, 0.2092, 0.8829, 0.1022, 0.8829, 0.08089, 0.8696, 0.2305, 0.8696, 0.1842, 0.893, 0.1272, 0.893, 0.1022, 0.8829, 0.2092, 0.8829, 0.4263, 0.04876, 0.3865, 0.04876, 0.3865, 0.141, 0.4263, 0.141, 0.4263, 0.141, 0.3865, 0.141, 0.3865, 0.1713, 0.4263, 0.1713, 0.94, 0.03491, 0.8704, 0.03491, 0.8704, 0.1415, 0.94, 0.1415, 0.94, 0.1415, 0.8704, 0.1415, 0.8704, 0.1766, 0.94, 0.1766, 0.4723, 0.1596, 0.4157, 0.1596, 0.4216, 0.1893, 0.4768, 0.1893, 0.4723, 0.1596, 0.4723, 0.04314, 0.4157, 0.04314, 0.4157, 0.1596, 0.4157, 0.1596, 0.3743, 0.1596, 0.3811, 0.1893, 0.4216, 0.1893, 0.4157, 0.1596, 0.4157, 0.04314, 0.3743, 0.04314, 0.3743, 0.1596, 0.3962, 0.1629, 0.4684, 0.1629, 0.4733, 0.1973, 0.4027, 0.1973, 0.4684, 0.02842, 0.4684, 0.1629, 0.3962, 0.1629, 0.3962, 0.02842, 0.5535, 0.1629, 0.7937, 0.1629, 0.7909, 0.1973, 0.5563, 0.1973, 0.4684, 0.1629, 0.5535, 0.1629, 0.5563, 0.1973, 0.4733, 0.1973, 0.4684, 0.1629, 0.4684, 0.02842, 0.5535, 0.02842, 0.5535, 0.1629, 0.7937, 0.1629, 0.8788, 0.1629, 0.874, 0.1973, 0.7909, 0.1973, 0.8788, 0.02842, 0.8788, 0.1629, 0.7937, 0.1629, 0.7937, 0.02842, 0.8788, 0.1629, 0.951, 0.1629, 0.9445, 0.1973, 0.874, 0.1973, 0.951, 0.02842, 0.951, 0.1629, 0.8788, 0.1629, 0.8788, 0.02842, 0.3743, 0.1596, 0.4157, 0.1596, 0.4216, 0.1893, 0.3811, 0.1893, 0.4157, 0.04314, 0.4157, 0.1596, 0.3743, 0.1596, 0.3743, 0.04314, 0.4157, 0.1596, 0.4723, 0.1596, 0.4768, 0.1893, 0.4216, 0.1893, 0.4723, 0.04314, 0.4723, 0.1596, 0.4157, 0.1596, 0.4157, 0.04314, 0.4723, 0.1596, 0.5603, 0.1596, 0.5627, 0.1893, 0.4768, 0.1893, 0.5603, 0.04314, 0.5603, 0.1596, 0.4723, 0.1596, 0.4723, 0.04314, 0.5603, 0.1596, 0.7697, 0.1596, 0.7672, 0.1893, 0.5627, 0.1893, 0.7697, 0.04314, 0.7697, 0.1596, 0.5603, 0.1596, 0.5603, 0.04314, 0.7697, 0.1596, 0.8577, 0.1596, 0.8531, 0.1893, 0.7672, 0.1893, 0.8577, 0.04314, 0.8577, 0.1596, 0.7697, 0.1596, 0.7697, 0.04314, 0.8577, 0.1596, 0.9142, 0.1596, 0.9084, 0.1893, 0.8531, 0.1893, 0.9142, 0.04314, 0.9142, 0.1596, 0.8577, 0.1596, 0.8577, 0.04314, 0.9142, 0.1596, 0.9557, 0.1596, 0.9489, 0.1893, 0.9084, 0.1893, 0.9557, 0.04314, 0.9557, 0.1596, 0.9142, 0.1596, 0.9142, 0.04314, 0.951, 0.1629, 0.8788, 0.1629, 0.874, 0.1973, 0.9445, 0.1973, 0.8788, 0.02842, 0.8788, 0.1629, 0.951, 0.1629, 0.951, 0.02842, 0.4684, 0.1629, 0.3962, 0.1629, 0.4027, 0.1973, 0.4733, 0.1973, 0.3962, 0.02842, 0.3962, 0.1629, 0.4684, 0.1629, 0.4684, 0.02842, 0.9557, 0.1596, 0.9142, 0.1596, 0.9084, 0.1893, 0.9489, 0.1893, 0.9142, 0.04314, 0.9142, 0.1596, 0.9557, 0.1596, 0.9557, 0.04314, 0.9142, 0.1596, 0.8577, 0.1596, 0.8531, 0.1893, 0.9084, 0.1893, 0.8577, 0.04314, 0.8577, 0.1596, 0.9142, 0.1596, 0.9142, 0.04314, 0.7653, 0.04876, 0.5647, 0.04876, 0.5647, 0.141, 0.7653, 0.141, 0.7653, 0.141, 0.5647, 0.141, 0.5647, 0.1713, 0.7653, 0.1713, 0.8495, 0.04876, 0.7653, 0.04876, 0.7653, 0.141, 0.8495, 0.141, 0.8495, 0.141, 0.7653, 0.141, 0.7653, 0.1713, 0.8495, 0.1713, 0.9037, 0.04876, 0.8495, 0.04876, 0.8495, 0.141, 0.9037, 0.141, 0.9037, 0.141, 0.8495, 0.141, 0.8495, 0.1713, 0.9037, 0.1713, 0.9435, 0.04876, 0.9037, 0.04876, 0.9037, 0.141, 0.9435, 0.141, 0.9435, 0.141, 0.9037, 0.141, 0.9037, 0.1713, 0.9435, 0.1713, 0.8704, 0.03491, 0.94, 0.03491, 0.94, 0.1415, 0.8704, 0.1415, 0.8704, 0.1415, 0.94, 0.1415, 0.94, 0.1766, 0.8704, 0.1766, 0.4047, 0.03491, 0.4744, 0.03491, 0.4744, 0.1415, 0.4047, 0.1415, 0.4047, 0.1415, 0.4744, 0.1415, 0.4744, 0.1766, 0.4047, 0.1766, 0.9037, 0.04876, 0.9435, 0.04876, 0.9435, 0.141, 0.9037, 0.141, 0.9037, 0.141, 0.9435, 0.141, 0.9435, 0.1713, 0.9037, 0.1713, 0.8495, 0.04876, 0.9037, 0.04876, 0.9037, 0.141, 0.8495, 0.141, 0.8495, 0.141, 0.9037, 0.141, 0.9037, 0.1713, 0.8495, 0.1713, 0.5667, 0.03491, 0.4744, 0.03491, 0.4744, 0.1415, 0.5667, 0.1415, 0.8704, 0.03491, 0.7781, 0.03491, 0.7781, 0.1415, 0.8704, 0.1415, 0.7781, 0.1415, 0.5667, 0.1415, 0.5667, 0.1766, 0.7781, 0.1766, 0.8704, 0.1415, 0.7781, 0.1415, 0.7781, 0.1766, 0.8704, 0.1766, 0.5667, 0.1415, 0.4744, 0.1415, 0.4744, 0.1766, 0.5667, 0.1766, 0.4744, 0.03491, 0.4047, 0.03491, 0.4047, 0.1415, 0.4744, 0.1415, 0.4744, 0.1415, 0.4047, 0.1415, 0.4047, 0.1766, 0.4744, 0.1766, 0.3865, 0.04876, 0.4263, 0.04876, 0.4263, 0.141, 0.3865, 0.141, 0.3865, 0.141, 0.4263, 0.141, 0.4263, 0.1713, 0.3865, 0.1713, 0.4263, 0.04876, 0.4804, 0.04876, 0.4804, 0.141, 0.4263, 0.141, 0.4263, 0.141, 0.4804, 0.141, 0.4804, 0.1713, 0.4263, 0.1713, 0.7933, 0.9211, 0.8625, 0.9219, 0.9147, 0.9004, 0.7933, 0.9211, 0.9747, 0.5366, 0.8625, 0.344, 0.7933, 0.344, 0.9147, 0.3655, 0.8625, 0.344, 0.9747, 0.5366, 0.9531, 0.4037, 0.7933, 0.9211, 0.9747, 0.7293, 0.9747, 0.5366, 0.9531, 0.8622, 0.9747, 0.8102, 0.7933, 0.9211, 0.9147, 0.9004, 0.7933, 0.9211, 0.9747, 0.8102, 0.9747, 0.7293, 0.5655, 0.344, 0.5133, 0.3655, 0.6347, 0.344, 0.4533, 0.7293, 0.4533, 0.8102, 0.475, 0.8622, 0.475, 0.4037, 0.4533, 0.4557, 0.6347, 0.344, 0.5133, 0.3655, 0.4533, 0.5366, 0.6347, 0.9215, 0.6347, 0.344, 0.4533, 0.4557, 0.4533, 0.7293, 0.6347, 0.9215, 0.4533, 0.5366, 0.5133, 0.9004, 0.5655, 0.9219, 0.4533, 0.7293, 0.475, 0.8622, 0.5655, 0.9219, 0.6347, 0.9215, 0.4533, 0.7293, 0.6347, 0.9215, 0.7933, 0.9211, 0.7933, 0.344, 0.6347, 0.344])
_ca = me_silo01.color_attributes.new('Col', 'BYTE_COLOR', 'CORNER')
_ca.data.foreach_set('color', [1.0, 1.0, 1.0, 1.0, 1.0, 1.0, 1.0, 1.0, 1.0, 1.0, 1.0, 1.0, 1.0, 1.0, 1.0, 1.0, 1.0, 1.0, 1.0, 1.0, 1.0, 1.0, 1.0, 1.0, 1.0, 1.0, 1.0, 1.0, 1.0, 1.0, 1.0, 1.0, 1.0, 1.0, 1.0, 1.0, 1.0, 1.0, 1.0, 1.0, 1.0, 1.0, 1.0, 1.0, 1.0, 1.0, 1.0, 1.0, 1.0, 1.0, 1.0, 1.0, 1.0, 1.0, 1.0, 1.0, 1.0, 1.0, 1.0, 1.0, 1.0, 1.0, 1.0, 1.0, 1.0, 1.0, 1.0, 1.0, 1.0, 1.0, 1.0, 1.0, 1.0, 1.0, 1.0, 1.0, 1.0, 1.0, 1.0, 1.0, 1.0, 1.0, 1.0, 1.0, 1.0, 1.0, 1.0, 1.0, 1.0, 1.0, 1.0, 1.0, 1.0, 1.0, 1.0, 1.0, 1.0, 1.0, 1.0, 1.0, 1.0, 1.0, 1.0, 1.0, 1.0, 1.0, 1.0, 1.0, 1.0, 1.0, 1.0, 1.0, 1.0, 1.0, 1.0, 1.0, 1.0, 1.0, 1.0, 1.0, 1.0, 1.0, 1.0, 1.0, 1.0, 1.0, 1.0, 1.0, 1.0, 1.0, 1.0, 1.0, 1.0, 1.0, 1.0, 1.0, 1.0, 1.0, 1.0, 1.0, 1.0, 1.0, 1.0, 1.0, 1.0, 1.0, 1.0, 1.0, 1.0, 1.0, 1.0, 1.0, 1.0, 1.0, 1.0, 1.0, 1.0, 1.0, 1.0, 1.0, 1.0, 1.0, 1.0, 1.0, 1.0, 1.0, 1.0, 1.0, 1.0, 1.0, 1.0, 1.0, 1.0, 1.0, 1.0, 1.0, 1.0, 1.0, 1.0, 1.0, 1.0, 1.0, 1.0, 1.0, 1.0, 1.0, 1.0, 1.0, 1.0, 1.0, 1.0, 1.0, 1.0, 1.0, 1.0, 1.0, 1.0, 1.0, 1.0, 1.0, 1.0, 1.0, 1.0, 1.0, 1.0, 1.0, 1.0, 1.0, 1.0, 1.0, 1.0, 1.0, 1.0, 1.0, 1.0, 1.0, 1.0, 1.0, 1.0, 1.0, 1.0, 1.0, 1.0, 1.0, 1.0, 1.0, 1.0, 1.0, 1.0, 1.0, 1.0, 1.0, 1.0, 1.0, 1.0, 1.0, 1.0, 1.0, 1.0, 1.0, 1.0, 1.0, 1.0, 1.0, 1.0, 1.0, 1.0, 1.0, 1.0, 1.0, 1.0, 1.0, 1.0, 1.0, 1.0, 1.0, 1.0, 1.0, 1.0, 1.0, 1.0, 1.0, 1.0, 1.0, 1.0, 1.0, 1.0, 1.0, 1.0, 1.0, 1.0, 1.0, 1.0, 1.0, 1.0, 1.0, 1.0, 1.0, 1.0, 1.0, 1.0, 1.0, 1.0, 1.0, 1.0, 1.0, 1.0, 1.0, 1.0, 1.0, 1.0, 1.0, 1.0, 1.0, 1.0, 1.0, 1.0, 1.0, 1.0, 1.0, 1.0, 1.0, 1.0, 1.0, 1.0, 1.0, 1.0, 1.0, 1.0, 1.0, 1.0, 1.0, 1.0, 1.0, 1.0, 1.0, 1.0, 1.0, 1.0, 1.0, 1.0, 1.0, 1.0, 1.0, 1.0, 1.0, 1.0, 1.0, 1.0, 1.0, 1.0, 1.0, 1.0, 1.0, 1.0, 1.0, 1.0, 1.0, 1.0, 1.0, 1.0, 1.0, 1.0, 1.0, 1.0, 1.0, 1.0, 1.0, 1.0, 1.0, 1.0, 1.0, 1.0, 1.0, 1.0, 1.0, 1.0, 1.0, 1.0, 1.0, 1.0, 1.0, 1.0, 1.0, 1.0, 1.0, 1.0, 1.0, 1.0, 1.0, 1.0, 1.0, 1.0, 1.0, 1.0, 1.0, 1.0, 1.0, 1.0, 1.0, 1.0, 1.0, 1.0, 1.0, 1.0, 1.0, 1.0, 1.0, 1.0, 1.0, 1.0, 1.0, 1.0, 1.0, 1.0, 1.0, 1.0, 1.0, 1.0, 1.0, 1.0, 1.0, 1.0, 1.0, 1.0, 1.0, 1.0, 1.0, 1.0, 1.0, 1.0, 1.0, 1.0, 1.0, 1.0, 1.0, 1.0, 1.0, 1.0, 1.0, 1.0, 1.0, 1.0, 1.0, 1.0, 1.0, 1.0, 1.0, 1.0, 1.0, 1.0, 1.0, 1.0, 1.0, 1.0, 1.0, 1.0, 1.0, 1.0, 1.0, 1.0, 1.0, 1.0, 1.0, 1.0, 1.0, 1.0, 1.0, 1.0, 1.0, 1.0, 1.0, 1.0, 1.0, 1.0, 1.0, 1.0, 1.0, 1.0, 1.0, 1.0, 1.0, 1.0, 1.0, 1.0, 1.0, 1.0, 1.0, 1.0, 1.0, 1.0, 1.0, 1.0, 1.0, 1.0, 1.0, 1.0, 1.0, 1.0, 1.0, 1.0, 1.0, 1.0, 1.0, 1.0, 1.0, 1.0, 1.0, 1.0, 1.0, 1.0, 1.0, 1.0, 1.0, 1.0, 1.0, 1.0, 1.0, 1.0, 1.0, 1.0, 1.0, 1.0, 1.0, 1.0, 1.0, 1.0, 1.0, 1.0, 1.0, 1.0, 1.0, 1.0, 1.0, 1.0, 1.0, 1.0, 1.0, 1.0, 1.0, 1.0, 1.0, 1.0, 1.0, 1.0, 1.0, 1.0, 1.0, 1.0, 1.0, 1.0, 1.0, 1.0, 1.0, 1.0, 1.0, 1.0, 1.0, 1.0, 1.0, 1.0, 1.0, 1.0, 1.0, 1.0, 1.0, 1.0, 1.0, 1.0, 1.0, 1.0, 1.0, 1.0, 1.0, 1.0, 1.0, 1.0, 1.0, 1.0, 1.0, 1.0, 1.0, 1.0, 1.0, 1.0, 1.0, 1.0, 1.0, 1.0, 1.0, 1.0, 1.0, 1.0, 1.0, 1.0, 1.0, 1.0, 1.0, 1.0, 1.0, 1.0, 1.0, 1.0, 1.0, 1.0, 1.0, 1.0, 1.0, 1.0, 1.0, 1.0, 1.0, 1.0, 1.0, 1.0, 1.0, 1.0, 1.0, 1.0, 1.0, 1.0, 1.0, 1.0, 1.0, 1.0, 1.0, 1.0, 1.0, 1.0, 1.0, 1.0, 1.0, 1.0, 1.0, 1.0, 1.0, 1.0, 1.0, 1.0, 1.0, 1.0, 1.0, 1.0, 1.0, 1.0, 1.0, 1.0, 1.0, 1.0, 1.0, 1.0, 1.0, 1.0, 1.0, 1.0, 1.0, 1.0, 1.0, 1.0, 1.0, 1.0, 1.0, 1.0, 1.0, 1.0, 1.0, 1.0, 1.0, 1.0, 1.0, 1.0, 1.0, 1.0, 1.0, 1.0, 1.0, 1.0, 1.0, 1.0, 1.0, 1.0, 1.0, 1.0, 1.0, 1.0, 1.0, 1.0, 1.0, 1.0, 1.0, 1.0, 1.0, 1.0, 1.0, 1.0, 1.0, 1.0, 1.0, 1.0, 1.0, 1.0, 1.0, 1.0, 1.0, 1.0, 1.0, 1.0, 1.0, 1.0, 1.0, 1.0, 1.0, 1.0, 1.0, 1.0, 1.0, 1.0, 1.0, 1.0, 1.0, 1.0, 1.0, 1.0, 1.0, 1.0, 1.0, 1.0, 1.0, 1.0, 1.0, 1.0, 1.0, 1.0, 1.0, 1.0, 1.0, 1.0, 1.0, 1.0, 1.0, 1.0, 1.0, 1.0, 1.0, 1.0, 1.0, 1.0, 1.0, 1.0, 1.0, 1.0, 1.0, 1.0, 1.0, 1.0, 1.0, 1.0, 1.0, 1.0, 1.0, 1.0, 1.0, 1.0, 1.0, 1.0, 1.0, 1.0, 1.0, 1.0, 1.0, 1.0, 1.0, 1.0, 1.0, 1.0, 1.0, 1.0, 1.0, 1.0, 1.0, 1.0, 1.0, 1.0, 1.0, 1.0, 1.0, 1.0, 1.0, 1.0, 1.0, 1.0, 1.0, 1.0, 1.0, 1.0, 1.0, 1.0, 1.0, 1.0, 1.0, 1.0, 1.0, 1.0, 1.0, 1.0, 1.0, 1.0, 1.0, 1.0, 1.0, 1.0, 1.0, 1.0, 1.0, 1.0, 1.0, 1.0, 1.0, 1.0, 1.0, 1.0, 1.0, 1.0, 1.0, 1.0, 1.0, 1.0, 1.0, 1.0, 1.0, 1.0, 1.0, 1.0, 1.0, 1.0, 1.0, 1.0, 1.0, 1.0, 1.0, 1.0, 1.0, 1.0, 1.0, 1.0, 1.0, 1.0, 1.0, 1.0, 1.0, 1.0, 1.0, 1.0, 1.0, 1.0, 1.0, 1.0, 1.0, 1.0, 1.0, 1.0, 1.0, 1.0, 1.0, 1.0, 1.0, 1.0, 1.0, 1.0, 1.0, 1.0, 1.0, 1.0, 1.0, 1.0, 1.0, 1.0, 1.0, 1.0, 1.0, 1.0, 1.0, 1.0, 1.0, 1.0, 1.0, 1.0, 1.0, 1.0, 1.0, 1.0, 1.0, 1.0, 1.0, 1.0, 1.0, 1.0, 1.0, 1.0, 1.0, 1.0, 1.0, 1.0, 1.0, 1.0, 1.0, 1.0, 1.0, 1.0, 1.0, 1.0, 1.0, 1.0, 1.0, 1.0, 1.0, 1.0, 1.0, 1.0, 1.0, 1.0, 1.0, 1.0, 1.0, 1.0, 1.0, 1.0, 1.0, 1.0, 1.0, 1.0, 1.0, 1.0, 1.0, 1.0, 1.0, 1.0, 1.0, 1.0, 1.0, 1.0, 1.0, 1.0, 1.0, 1.0, 1.0, 1.0, 1.0, 1.0, 1.0, 1.0, 1.0, 1.0, 1.0, 1.0, 1.0, 1.0, 1.0, 1.0, 1.0, 1.0, 1.0, 1.0, 1.0, 1.0, 1.0, 1.0, 1.0, 1.0, 1.0, 1.0, 1.0, 1.0, 1.0, 1.0, 1.0, 1.0, 1.0, 1.0, 1.0, 1.0, 1.0, 1.0, 1.0, 1.0, 1.0, 1.0, 1.0, 1.0, 1.0, 1.0, 1.0, 1.0, 1.0, 1.0, 1.0, 1.0, 1.0, 1.0, 1.0, 1.0, 1.0, 1.0, 1.0, 1.0, 1.0, 1.0, 1.0, 1.0, 1.0, 1.0, 1.0, 1.0, 1.0, 1.0, 1.0, 1.0, 1.0, 1.0, 1.0, 1.0, 1.0, 1.0, 1.0, 1.0, 1.0, 1.0, 1.0, 1.0, 1.0, 1.0, 1.0, 1.0, 1.0, 1.0, 1.0, 1.0, 1.0, 1.0, 1.0, 1.0, 1.0, 1.0, 1.0, 1.0, 1.0, 1.0, 1.0, 1.0, 1.0, 1.0, 1.0, 1.0, 1.0, 1.0, 1.0, 1.0, 1.0, 1.0, 1.0, 1.0, 1.0, 1.0, 1.0, 1.0, 1.0, 1.0, 1.0, 1.0, 1.0, 1.0, 1.0, 1.0, 1.0, 1.0, 1.0, 1.0, 1.0, 1.0, 1.0, 1.0, 1.0, 1.0, 1.0, 1.0, 1.0, 1.0, 1.0, 1.0, 1.0, 1.0, 1.0, 1.0, 1.0, 1.0, 1.0, 1.0, 1.0, 1.0, 1.0, 1.0, 1.0, 1.0, 1.0, 1.0, 1.0, 1.0, 1.0, 1.0, 1.0, 1.0, 1.0, 1.0, 1.0, 1.0, 1.0, 1.0, 1.0, 1.0, 1.0, 1.0, 1.0, 1.0, 1.0, 1.0, 1.0, 1.0, 1.0, 1.0, 1.0, 1.0, 1.0, 1.0, 1.0, 1.0, 1.0, 1.0, 1.0, 1.0, 1.0, 1.0, 1.0, 1.0, 1.0, 1.0, 1.0, 1.0, 1.0, 1.0, 1.0, 1.0, 1.0, 1.0, 1.0, 1.0, 1.0, 1.0, 1.0, 1.0, 1.0, 1.0, 1.0, 1.0, 1.0, 1.0, 1.0, 1.0, 1.0, 1.0, 1.0, 1.0, 1.0, 1.0, 1.0, 1.0, 1.0, 1.0, 1.0, 1.0, 1.0, 1.0, 1.0, 1.0, 1.0, 1.0, 1.0, 1.0, 1.0, 1.0, 1.0, 1.0, 1.0, 1.0, 1.0, 1.0, 1.0, 1.0, 1.0, 1.0, 1.0, 1.0, 1.0, 1.0, 1.0, 1.0, 1.0, 1.0, 1.0, 1.0, 1.0, 1.0, 1.0, 1.0, 1.0, 1.0, 1.0, 1.0, 1.0, 1.0, 1.0, 1.0, 1.0, 1.0, 1.0, 1.0, 1.0, 1.0, 1.0, 1.0, 1.0, 1.0, 1.0, 1.0, 1.0, 1.0, 1.0, 1.0, 1.0, 1.0, 1.0, 1.0, 1.0, 1.0, 1.0, 1.0, 1.0, 1.0, 1.0, 1.0, 1.0, 1.0, 1.0, 1.0, 1.0, 1.0, 1.0, 1.0, 1.0, 1.0, 1.0, 1.0, 1.0, 1.0, 1.0, 1.0, 1.0, 1.0, 1.0, 1.0, 1.0, 1.0, 1.0, 1.0, 1.0, 1.0, 1.0, 1.0, 1.0, 1.0, 1.0, 1.0, 1.0, 1.0, 1.0, 1.0, 1.0, 1.0, 1.0, 1.0, 1.0, 1.0, 1.0, 1.0, 1.0, 1.0, 1.0, 1.0, 1.0, 1.0, 1.0, 1.0, 1.0, 1.0, 1.0, 1.0, 1.0, 1.0, 1.0, 1.0, 1.0, 1.0, 1.0, 1.0, 1.0, 1.0, 1.0, 1.0, 1.0, 1.0, 1.0, 1.0, 1.0, 1.0, 1.0, 1.0, 1.0, 1.0, 1.0, 1.0, 1.0, 1.0, 1.0, 1.0, 1.0, 1.0, 1.0, 1.0, 1.0, 1.0, 1.0, 1.0, 1.0, 1.0, 1.0, 1.0, 1.0, 1.0, 1.0, 1.0, 1.0, 1.0, 1.0, 1.0, 1.0, 1.0, 1.0, 1.0, 1.0, 1.0, 1.0, 1.0, 1.0, 1.0, 1.0, 1.0, 1.0, 1.0, 1.0, 1.0, 1.0, 1.0, 1.0, 1.0, 1.0, 1.0, 1.0, 1.0, 1.0, 1.0, 1.0, 1.0, 1.0, 1.0, 1.0, 1.0, 1.0, 1.0, 1.0, 1.0, 1.0, 1.0, 1.0, 1.0, 1.0, 1.0, 1.0, 1.0, 1.0, 1.0, 1.0, 1.0, 1.0, 1.0, 1.0, 1.0, 1.0, 1.0, 1.0, 1.0, 1.0, 1.0, 1.0, 1.0, 1.0, 1.0, 1.0, 1.0, 1.0, 1.0, 1.0, 1.0, 1.0, 1.0, 1.0, 1.0, 1.0, 1.0, 1.0, 1.0, 1.0, 1.0, 1.0, 1.0, 1.0, 1.0, 1.0, 1.0, 1.0, 1.0, 1.0, 1.0, 1.0, 1.0, 1.0, 1.0, 1.0, 1.0, 1.0, 1.0, 1.0, 1.0, 1.0, 1.0, 1.0, 1.0, 1.0, 1.0, 1.0, 1.0, 1.0, 1.0, 1.0, 1.0, 1.0, 1.0, 1.0, 1.0, 1.0, 1.0, 1.0, 1.0, 1.0, 1.0, 1.0, 1.0, 1.0, 1.0, 1.0, 1.0, 1.0, 1.0, 1.0, 1.0, 1.0, 1.0, 1.0, 1.0, 1.0, 1.0, 1.0, 1.0, 1.0, 1.0, 1.0, 1.0, 1.0, 1.0, 1.0, 1.0, 1.0, 1.0, 1.0, 1.0, 1.0, 1.0, 1.0, 1.0, 1.0, 1.0, 1.0, 1.0, 1.0, 1.0, 1.0, 1.0, 1.0, 1.0, 1.0, 1.0, 1.0, 1.0, 1.0, 1.0, 1.0, 1.0, 1.0, 1.0, 1.0, 1.0, 1.0, 1.0, 1.0, 1.0, 1.0, 1.0, 1.0, 1.0, 1.0, 1.0, 1.0, 1.0, 1.0, 1.0, 1.0, 1.0, 1.0, 1.0, 1.0, 1.0, 1.0, 1.0, 1.0, 1.0, 1.0, 1.0, 1.0, 1.0, 1.0, 1.0, 1.0, 1.0, 1.0, 1.0, 1.0, 1.0, 1.0, 1.0, 1.0, 1.0, 1.0, 1.0, 1.0, 1.0, 1.0, 1.0, 1.0, 1.0, 1.0, 1.0, 1.0, 1.0, 1.0, 1.0, 1.0, 1.0, 1.0, 1.0, 1.0, 1.0, 1.0, 1.0, 1.0, 1.0, 1.0, 1.0, 1.0, 1.0, 1.0, 1.0, 1.0, 1.0, 1.0, 1.0, 1.0, 1.0, 1.0, 1.0, 1.0, 1.0, 1.0, 1.0, 1.0, 1.0, 1.0, 1.0, 1.0, 1.0, 1.0, 1.0, 1.0, 1.0, 1.0, 1.0, 1.0, 1.0, 1.0, 1.0, 1.0, 1.0, 1.0, 1.0, 1.0, 1.0, 1.0, 1.0, 1.0, 1.0, 1.0, 1.0, 1.0, 1.0, 1.0, 1.0, 1.0, 1.0, 1.0, 1.0, 1.0, 1.0, 1.0, 1.0, 1.0, 1.0, 1.0, 1.0, 1.0, 1.0, 1.0, 1.0, 1.0, 1.0, 1.0, 1.0, 1.0, 1.0, 1.0, 1.0, 1.0, 1.0, 1.0, 1.0, 1.0, 1.0, 1.0, 1.0, 1.0, 1.0, 1.0, 1.0, 1.0, 1.0, 1.0, 1.0, 1.0, 1.0, 1.0, 1.0, 1.0, 1.0, 1.0, 1.0, 1.0, 1.0, 1.0, 1.0, 1.0, 1.0, 1.0, 1.0, 1.0, 1.0, 1.0, 1.0, 1.0, 1.0, 1.0, 1.0, 1.0, 1.0, 1.0, 1.0, 1.0, 1.0, 1.0, 1.0, 1.0, 1.0, 1.0, 1.0, 1.0, 1.0, 1.0, 1.0, 1.0, 1.0, 1.0, 1.0, 1.0, 1.0, 1.0, 1.0, 1.0, 1.0, 1.0, 1.0, 1.0, 1.0, 1.0, 1.0, 1.0, 1.0, 1.0, 1.0, 1.0, 1.0, 1.0, 1.0, 1.0, 1.0, 1.0, 1.0, 1.0, 1.0, 1.0, 1.0, 1.0, 1.0, 1.0, 1.0, 1.0, 1.0, 1.0, 1.0, 1.0, 1.0, 1.0, 1.0, 1.0, 1.0, 1.0, 1.0, 1.0, 1.0, 1.0, 1.0, 1.0, 1.0, 1.0, 1.0, 1.0, 1.0, 1.0, 1.0, 1.0, 1.0, 1.0, 1.0, 1.0, 1.0, 1.0, 1.0, 1.0, 1.0, 1.0, 1.0, 1.0, 1.0, 1.0, 1.0, 1.0, 1.0, 1.0, 1.0, 1.0, 1.0, 1.0, 1.0, 1.0, 1.0, 1.0, 1.0, 1.0, 1.0, 1.0, 1.0, 1.0, 1.0, 1.0, 1.0, 1.0, 1.0, 1.0, 1.0, 1.0, 1.0, 1.0, 1.0, 1.0, 1.0, 1.0, 1.0, 1.0, 1.0, 1.0, 1.0, 1.0, 1.0, 1.0, 1.0, 1.0, 1.0, 1.0, 1.0, 1.0, 1.0, 1.0, 1.0, 1.0, 1.0, 1.0, 1.0, 1.0, 1.0, 1.0, 1.0, 1.0, 1.0, 1.0, 1.0, 1.0, 1.0, 1.0, 1.0, 1.0, 1.0, 1.0, 1.0, 1.0, 1.0, 1.0, 1.0, 1.0, 1.0, 1.0, 1.0, 1.0, 1.0, 1.0, 1.0, 1.0, 1.0, 1.0, 1.0, 1.0, 1.0, 1.0, 1.0, 1.0, 1.0, 1.0, 1.0, 1.0, 1.0, 1.0, 1.0, 1.0, 1.0, 1.0, 1.0, 1.0, 1.0, 1.0, 1.0, 1.0, 1.0, 1.0, 1.0, 1.0, 1.0, 1.0, 1.0, 1.0, 1.0, 1.0, 1.0, 1.0, 1.0, 1.0, 1.0, 1.0, 1.0, 1.0, 1.0, 1.0, 1.0, 1.0, 1.0, 1.0, 1.0, 1.0, 1.0, 1.0, 1.0, 1.0, 1.0, 1.0, 1.0, 1.0, 1.0, 1.0, 1.0, 1.0, 1.0, 1.0, 1.0, 1.0, 1.0, 1.0, 1.0, 1.0, 1.0, 1.0, 1.0, 1.0, 1.0, 1.0, 1.0, 1.0, 1.0, 1.0, 1.0, 1.0, 1.0, 1.0, 1.0, 1.0, 1.0, 1.0, 1.0, 1.0, 1.0, 1.0, 1.0, 1.0, 1.0, 1.0, 1.0, 1.0, 1.0, 1.0, 1.0, 1.0, 1.0, 1.0, 1.0, 1.0, 1.0, 1.0, 1.0, 1.0, 1.0, 1.0, 1.0, 1.0, 1.0, 1.0, 1.0, 1.0, 1.0, 1.0, 1.0, 1.0, 1.0, 1.0, 1.0, 1.0, 1.0, 1.0, 1.0, 1.0, 1.0, 1.0, 1.0, 1.0, 1.0, 1.0, 1.0, 1.0, 1.0, 1.0, 1.0, 1.0, 1.0, 1.0, 1.0, 1.0, 1.0, 1.0, 1.0, 1.0, 1.0, 1.0, 1.0, 1.0, 1.0, 1.0, 1.0, 1.0, 1.0, 1.0, 1.0, 1.0, 1.0, 1.0, 1.0, 1.0, 1.0, 1.0, 1.0, 1.0, 1.0, 1.0, 1.0, 1.0, 1.0, 1.0, 1.0, 1.0, 1.0, 1.0, 1.0, 1.0, 1.0, 1.0, 1.0, 1.0, 1.0, 1.0, 1.0, 1.0, 1.0, 1.0, 1.0, 1.0, 1.0, 1.0, 1.0, 1.0, 1.0, 1.0, 1.0, 1.0, 1.0, 1.0, 1.0, 1.0, 1.0, 1.0, 1.0, 1.0, 1.0, 1.0, 1.0, 1.0, 1.0, 1.0, 1.0, 1.0, 1.0, 1.0, 1.0, 1.0, 1.0, 1.0, 1.0, 1.0, 1.0, 1.0, 1.0, 1.0, 1.0, 1.0, 1.0, 1.0, 1.0, 1.0, 1.0, 1.0, 1.0, 1.0, 1.0, 1.0, 1.0, 1.0, 1.0, 1.0, 1.0, 1.0, 1.0, 1.0, 1.0, 1.0, 1.0, 1.0, 1.0, 1.0, 1.0, 1.0, 1.0, 1.0, 1.0, 1.0, 1.0, 1.0, 1.0, 1.0, 1.0, 1.0, 1.0, 1.0, 1.0, 1.0, 1.0, 1.0, 1.0, 1.0, 1.0, 1.0, 1.0, 1.0, 1.0, 1.0, 1.0, 1.0, 1.0, 1.0, 1.0, 1.0, 1.0, 1.0, 1.0, 1.0, 1.0, 1.0, 1.0, 1.0, 1.0, 1.0, 1.0, 1.0, 1.0, 1.0, 1.0, 1.0, 1.0, 1.0, 1.0, 1.0, 1.0, 1.0, 1.0, 1.0, 1.0, 1.0, 1.0, 1.0, 1.0, 1.0, 1.0, 1.0, 1.0, 1.0, 1.0, 1.0, 1.0, 1.0, 1.0, 1.0, 1.0, 1.0, 1.0, 1.0, 1.0, 1.0, 1.0, 1.0, 1.0, 1.0, 1.0, 1.0, 1.0, 1.0, 1.0, 1.0, 1.0, 1.0, 1.0, 1.0, 1.0, 1.0, 1.0, 1.0, 1.0, 1.0, 1.0, 1.0, 1.0, 1.0, 1.0, 1.0, 1.0, 1.0, 1.0, 1.0, 1.0, 1.0, 1.0, 1.0, 1.0, 1.0, 1.0, 1.0, 1.0, 1.0, 1.0, 1.0, 1.0, 1.0, 1.0, 1.0, 1.0, 1.0, 1.0, 1.0, 1.0, 1.0, 1.0, 1.0, 1.0, 1.0, 1.0, 1.0, 1.0, 1.0, 1.0, 1.0, 1.0, 1.0, 1.0, 1.0, 1.0, 1.0, 1.0, 1.0, 1.0, 1.0, 1.0, 1.0, 1.0, 1.0, 1.0, 1.0, 1.0, 1.0, 1.0, 1.0, 1.0, 1.0, 1.0, 1.0, 1.0, 1.0, 1.0, 1.0, 1.0, 1.0, 1.0, 1.0, 1.0, 1.0, 1.0, 1.0, 1.0, 1.0, 1.0, 1.0, 1.0, 1.0, 1.0, 1.0, 1.0, 1.0, 1.0, 1.0, 1.0, 1.0, 1.0, 1.0, 1.0, 1.0, 1.0, 1.0, 1.0, 1.0, 1.0, 1.0, 1.0, 1.0, 1.0, 1.0, 1.0, 1.0, 1.0, 1.0, 1.0, 1.0, 1.0, 1.0, 1.0, 1.0, 1.0, 1.0, 1.0, 1.0, 1.0, 1.0, 1.0, 1.0, 1.0, 1.0, 1.0, 1.0, 1.0, 1.0, 1.0, 1.0, 1.0, 1.0, 1.0, 1.0, 1.0, 1.0, 1.0, 1.0, 1.0, 1.0, 1.0, 1.0, 1.0, 1.0, 1.0, 1.0, 1.0, 1.0, 1.0, 1.0, 1.0, 1.0, 1.0, 1.0, 1.0, 1.0, 1.0, 1.0, 1.0, 1.0, 1.0, 1.0, 1.0, 1.0, 1.0, 1.0, 1.0, 1.0, 1.0, 1.0, 1.0, 1.0, 1.0, 1.0, 1.0, 1.0, 1.0, 1.0, 1.0, 1.0, 1.0, 1.0, 1.0, 1.0, 1.0, 1.0, 1.0, 1.0, 1.0, 1.0, 1.0, 1.0, 1.0, 1.0, 1.0, 1.0, 1.0, 1.0, 1.0, 1.0, 1.0, 1.0, 1.0, 1.0, 1.0, 1.0, 1.0, 1.0, 1.0, 1.0, 1.0, 1.0, 1.0, 1.0, 1.0, 1.0, 1.0, 1.0, 1.0, 1.0, 1.0, 1.0, 1.0, 1.0, 1.0, 1.0, 1.0, 1.0, 1.0, 1.0, 1.0, 1.0, 1.0, 1.0, 1.0, 1.0, 1.0, 1.0, 1.0, 1.0, 1.0, 1.0, 1.0, 1.0, 1.0, 1.0, 1.0, 1.0, 1.0, 1.0, 1.0, 1.0, 1.0, 1.0, 1.0, 1.0, 1.0, 1.0, 1.0, 1.0, 1.0, 1.0, 1.0, 1.0, 1.0, 1.0, 1.0, 1.0, 1.0, 1.0, 1.0, 1.0, 1.0, 1.0, 1.0, 1.0, 1.0, 1.0, 1.0, 1.0, 1.0, 1.0, 1.0, 1.0, 1.0, 1.0, 1.0, 1.0, 1.0, 1.0, 1.0, 1.0, 1.0, 1.0, 1.0, 1.0, 1.0, 1.0, 1.0, 1.0, 1.0, 1.0, 1.0, 1.0, 1.0, 1.0, 1.0, 1.0, 1.0, 1.0, 1.0, 1.0, 1.0, 1.0, 1.0, 1.0, 1.0, 1.0, 1.0, 1.0, 1.0, 1.0, 1.0, 1.0, 1.0, 1.0, 1.0, 1.0, 1.0, 1.0, 1.0, 1.0, 1.0, 1.0, 1.0, 1.0, 1.0, 1.0, 1.0, 1.0, 1.0, 1.0, 1.0, 1.0, 1.0, 1.0, 1.0, 1.0, 1.0, 1.0, 1.0, 1.0, 1.0, 1.0, 1.0, 1.0, 1.0, 1.0, 1.0, 1.0, 1.0, 1.0, 1.0, 1.0, 1.0, 1.0, 1.0, 1.0, 1.0, 1.0, 1.0, 1.0, 1.0, 1.0, 1.0, 1.0, 1.0, 1.0, 1.0, 1.0, 1.0, 1.0, 1.0, 1.0, 1.0, 1.0, 1.0, 1.0, 1.0, 1.0, 1.0, 1.0, 1.0, 1.0, 1.0, 1.0, 1.0, 1.0, 1.0, 1.0, 1.0, 1.0, 1.0, 1.0, 1.0, 1.0, 1.0, 1.0, 1.0, 1.0, 1.0, 1.0, 1.0, 1.0, 1.0, 1.0, 1.0, 1.0, 1.0, 1.0, 1.0, 1.0, 1.0, 1.0, 1.0, 1.0, 1.0, 1.0, 1.0, 1.0, 1.0, 1.0, 1.0, 1.0, 1.0, 1.0, 1.0, 1.0, 1.0, 1.0, 1.0, 1.0, 1.0, 1.0, 1.0, 1.0, 1.0, 1.0, 1.0, 1.0, 1.0, 1.0, 1.0, 1.0, 1.0, 1.0, 1.0, 1.0, 1.0, 1.0, 1.0, 1.0, 1.0, 1.0, 1.0, 1.0, 1.0, 1.0, 1.0, 1.0, 1.0, 1.0, 1.0, 1.0, 1.0, 1.0, 1.0, 1.0, 1.0, 1.0, 1.0, 1.0, 1.0, 1.0, 1.0, 1.0, 1.0, 1.0, 1.0, 1.0, 1.0, 1.0, 1.0, 1.0, 1.0, 1.0, 1.0, 1.0, 1.0, 1.0, 1.0, 1.0, 1.0, 1.0, 1.0, 1.0, 1.0, 1.0, 1.0, 1.0, 1.0, 1.0, 1.0, 1.0, 1.0, 1.0, 1.0, 1.0, 1.0, 1.0, 1.0, 1.0, 1.0, 1.0, 1.0, 1.0, 1.0, 1.0, 1.0, 1.0, 1.0, 1.0, 1.0, 1.0, 1.0, 1.0, 1.0, 1.0, 1.0, 1.0, 1.0, 1.0, 1.0, 1.0, 1.0, 1.0, 1.0, 1.0, 1.0, 1.0, 1.0, 1.0, 1.0, 1.0, 1.0, 1.0, 1.0, 1.0, 1.0, 1.0, 1.0, 1.0, 1.0, 1.0, 1.0, 1.0, 1.0, 1.0, 1.0, 1.0, 1.0, 1.0, 1.0, 1.0, 1.0, 1.0, 1.0, 1.0, 1.0, 1.0, 1.0, 1.0, 1.0, 1.0, 1.0, 1.0, 1.0, 1.0, 1.0, 1.0, 1.0, 1.0, 1.0, 1.0, 1.0, 1.0, 1.0, 1.0, 1.0, 1.0, 1.0, 1.0, 1.0, 1.0, 1.0, 1.0, 1.0, 1.0, 1.0, 1.0, 1.0, 1.0, 1.0, 1.0, 1.0, 1.0, 1.0, 1.0, 1.0, 1.0, 1.0, 1.0, 1.0, 1.0, 1.0, 1.0, 1.0, 1.0, 1.0, 1.0, 1.0, 1.0, 1.0, 1.0, 1.0, 1.0, 1.0, 1.0, 1.0, 1.0, 1.0, 1.0, 1.0, 1.0, 1.0, 1.0, 1.0, 1.0, 1.0, 1.0, 1.0, 1.0, 1.0, 1.0, 1.0, 1.0, 1.0, 1.0, 1.0, 1.0, 1.0, 1.0, 1.0, 1.0, 1.0, 1.0, 1.0, 1.0, 1.0, 1.0, 1.0, 1.0, 1.0, 1.0, 1.0, 1.0, 1.0, 1.0, 1.0, 1.0, 1.0, 1.0, 1.0, 1.0, 1.0, 1.0, 1.0, 1.0, 1.0, 1.0, 1.0, 1.0, 1.0, 1.0, 1.0, 1.0, 1.0, 1.0, 1.0, 1.0, 1.0, 1.0, 1.0, 1.0, 1.0, 1.0, 1.0, 1.0, 1.0, 1.0, 1.0, 1.0, 1.0, 1.0, 1.0, 1.0, 1.0, 1.0, 1.0, 1.0, 1.0, 1.0, 1.0, 1.0, 1.0, 1.0, 1.0, 1.0, 1.0, 1.0, 1.0, 1.0, 1.0, 1.0, 1.0, 1.0, 1.0, 1.0, 1.0, 1.0, 1.0, 1.0, 1.0, 1.0, 1.0, 1.0, 1.0, 1.0, 1.0, 1.0, 1.0, 1.0, 1.0, 1.0, 1.0, 1.0, 1.0, 1.0, 1.0, 1.0, 1.0, 1.0, 1.0, 1.0, 1.0, 1.0, 1.0, 1.0, 1.0, 1.0, 1.0, 1.0, 1.0, 1.0, 1.0, 1.0, 1.0, 1.0, 1.0, 1.0, 1.0, 1.0, 1.0, 1.0, 1.0, 1.0, 1.0, 1.0, 1.0, 1.0, 1.0, 1.0, 1.0, 1.0, 1.0, 1.0, 1.0, 1.0, 1.0, 1.0, 1.0, 1.0, 1.0, 1.0, 1.0, 1.0, 1.0, 1.0, 1.0, 1.0, 1.0, 1.0, 1.0, 1.0, 1.0, 1.0, 1.0, 1.0, 1.0, 1.0, 1.0, 1.0, 1.0, 1.0, 1.0, 1.0, 1.0, 1.0, 1.0, 1.0, 1.0, 1.0, 1.0, 1.0, 1.0, 1.0, 1.0, 1.0, 1.0, 1.0, 1.0, 1.0, 1.0, 1.0, 1.0, 1.0, 1.0, 1.0, 1.0, 1.0, 1.0, 1.0, 1.0, 1.0, 1.0, 1.0, 1.0, 1.0, 1.0, 1.0, 1.0, 1.0, 1.0, 1.0, 1.0, 1.0, 1.0, 1.0, 1.0, 1.0, 1.0, 1.0, 1.0, 1.0, 1.0, 1.0, 1.0, 1.0, 1.0, 1.0, 1.0, 1.0, 1.0, 1.0, 1.0, 1.0, 1.0, 1.0, 1.0, 1.0, 1.0, 1.0, 1.0, 1.0, 1.0, 1.0, 1.0, 1.0, 1.0, 1.0, 1.0, 1.0, 1.0, 1.0, 1.0, 1.0, 1.0, 1.0, 1.0, 1.0, 1.0, 1.0, 1.0, 1.0, 1.0, 1.0, 1.0, 1.0, 1.0, 1.0, 1.0, 1.0, 1.0, 1.0, 1.0, 1.0, 1.0, 1.0, 1.0, 1.0, 1.0, 1.0, 1.0, 1.0, 1.0, 1.0, 1.0, 1.0, 1.0, 1.0, 1.0, 1.0, 1.0, 1.0, 1.0, 1.0, 1.0, 1.0, 1.0, 1.0, 1.0, 1.0, 1.0, 1.0, 1.0, 1.0, 1.0, 1.0, 1.0, 1.0, 1.0, 1.0, 1.0, 1.0, 1.0, 1.0, 1.0, 1.0, 1.0, 1.0, 1.0, 1.0, 1.0, 1.0, 1.0, 1.0, 1.0, 1.0, 1.0, 1.0, 1.0, 1.0, 1.0, 1.0, 1.0, 1.0, 1.0, 1.0, 1.0, 1.0, 1.0, 1.0, 1.0, 1.0, 1.0, 1.0, 1.0, 1.0, 1.0, 1.0, 1.0, 1.0, 1.0, 1.0, 1.0, 1.0, 1.0, 1.0, 1.0, 1.0, 1.0, 1.0, 1.0, 1.0, 1.0, 1.0, 1.0, 1.0, 1.0, 1.0, 1.0, 1.0, 1.0, 1.0, 1.0, 1.0, 1.0, 1.0, 1.0, 1.0, 1.0, 1.0, 1.0, 1.0, 1.0, 1.0, 1.0, 1.0, 1.0, 1.0, 1.0, 1.0, 1.0, 1.0, 1.0, 1.0, 1.0, 1.0, 1.0, 1.0, 1.0, 1.0, 1.0, 1.0, 1.0, 1.0, 1.0, 1.0, 1.0, 1.0, 1.0, 1.0, 1.0, 1.0, 1.0, 1.0, 1.0, 1.0, 1.0, 1.0, 1.0, 1.0, 1.0, 1.0, 1.0, 1.0, 1.0, 1.0, 1.0, 1.0, 1.0, 1.0, 1.0, 1.0, 1.0, 1.0, 1.0, 1.0, 1.0, 1.0, 1.0, 1.0, 1.0, 1.0, 1.0, 1.0, 1.0, 1.0, 1.0, 1.0, 1.0, 1.0, 1.0, 1.0, 1.0, 1.0, 1.0, 1.0, 1.0, 1.0, 1.0, 1.0, 1.0, 1.0, 1.0, 1.0, 1.0, 1.0, 1.0, 1.0, 1.0, 1.0, 1.0, 1.0, 1.0, 1.0, 1.0, 1.0, 1.0, 1.0, 1.0, 1.0, 1.0, 1.0, 1.0, 1.0, 1.0, 1.0, 1.0, 1.0, 1.0, 1.0, 1.0, 1.0, 1.0, 1.0, 1.0, 1.0, 1.0, 1.0, 1.0, 1.0, 1.0, 1.0, 1.0, 1.0, 1.0, 1.0, 1.0, 1.0, 1.0, 1.0, 1.0, 1.0, 1.0, 1.0, 1.0, 1.0, 1.0, 1.0, 1.0, 1.0, 1.0, 1.0, 1.0, 1.0, 1.0, 1.0, 1.0, 1.0, 1.0, 1.0, 1.0, 1.0, 1.0, 1.0, 1.0, 1.0, 1.0, 1.0, 1.0, 1.0, 1.0, 1.0, 1.0, 1.0, 1.0, 1.0, 1.0, 1.0, 1.0, 1.0, 1.0, 1.0, 1.0, 1.0, 1.0, 1.0, 1.0, 1.0, 1.0, 1.0, 1.0, 1.0, 1.0, 1.0, 1.0, 1.0, 1.0, 1.0, 1.0, 1.0, 1.0, 1.0, 1.0, 1.0, 1.0, 1.0, 1.0, 1.0, 1.0, 1.0, 1.0, 1.0, 1.0, 1.0, 1.0, 1.0, 1.0, 1.0, 1.0, 1.0, 1.0, 1.0, 1.0, 1.0, 1.0, 1.0, 1.0, 1.0, 1.0, 1.0, 1.0, 1.0, 1.0, 1.0, 1.0, 1.0, 1.0, 1.0, 1.0, 1.0, 1.0, 1.0, 1.0, 1.0, 1.0, 1.0, 1.0, 1.0, 1.0, 1.0, 1.0, 1.0, 1.0, 1.0, 1.0, 1.0, 1.0, 1.0, 1.0, 1.0, 1.0, 1.0, 1.0, 1.0, 1.0, 1.0, 1.0, 1.0, 1.0, 1.0, 1.0, 1.0, 1.0, 1.0, 1.0, 1.0, 1.0, 1.0, 1.0, 1.0, 1.0, 1.0, 1.0, 1.0, 1.0, 1.0, 1.0, 1.0, 1.0, 1.0, 1.0, 1.0, 1.0, 1.0, 1.0, 1.0, 1.0, 1.0, 1.0, 1.0, 1.0, 1.0, 1.0, 1.0, 1.0, 1.0, 1.0, 1.0, 1.0, 1.0, 1.0, 1.0, 1.0, 1.0, 1.0, 1.0, 1.0, 1.0, 1.0, 1.0, 1.0, 1.0, 1.0, 1.0, 1.0, 1.0, 1.0, 1.0, 1.0, 1.0, 1.0, 1.0, 1.0, 1.0, 1.0, 1.0, 1.0, 1.0, 1.0, 1.0, 1.0, 1.0, 1.0, 1.0, 1.0, 1.0, 1.0, 1.0, 1.0, 1.0, 1.0, 1.0, 1.0, 1.0, 1.0, 1.0, 1.0, 1.0, 1.0, 1.0, 1.0, 1.0, 1.0, 1.0, 1.0, 1.0, 1.0, 1.0, 1.0, 1.0, 1.0, 1.0, 1.0, 1.0, 1.0, 1.0, 1.0, 1.0, 1.0, 1.0, 1.0, 1.0, 1.0, 1.0, 1.0, 1.0, 1.0, 1.0, 1.0, 1.0, 1.0, 1.0, 1.0, 1.0, 1.0, 1.0, 1.0, 1.0, 1.0, 1.0, 1.0, 1.0, 1.0, 1.0, 1.0, 1.0, 1.0, 1.0, 1.0, 1.0, 1.0, 1.0, 1.0, 1.0, 1.0, 1.0, 1.0, 1.0, 1.0, 1.0, 1.0, 1.0, 1.0, 1.0, 1.0, 1.0, 1.0, 1.0, 1.0, 1.0, 1.0, 1.0, 1.0, 1.0, 1.0, 1.0, 1.0, 1.0, 1.0, 1.0, 1.0, 1.0, 1.0, 1.0, 1.0, 1.0, 1.0, 1.0, 1.0, 1.0, 1.0, 1.0, 1.0, 1.0, 1.0, 1.0, 1.0, 1.0, 1.0, 1.0, 1.0, 1.0, 1.0, 1.0, 1.0, 1.0, 1.0, 1.0, 1.0, 1.0, 1.0, 1.0, 1.0, 1.0, 1.0, 1.0, 1.0, 1.0, 1.0, 1.0, 1.0, 1.0, 1.0, 1.0, 1.0, 1.0, 1.0, 1.0, 1.0, 1.0, 1.0, 1.0, 1.0, 1.0, 1.0, 1.0, 1.0, 1.0, 1.0, 1.0, 1.0, 1.0, 1.0, 1.0, 1.0, 1.0, 1.0, 1.0, 1.0, 1.0, 1.0, 1.0, 1.0, 1.0, 1.0, 1.0, 1.0, 1.0, 1.0, 1.0, 1.0, 1.0, 1.0, 1.0, 1.0, 1.0, 1.0, 1.0, 1.0, 1.0, 1.0, 1.0, 1.0, 1.0, 1.0, 1.0, 1.0, 1.0, 1.0, 1.0, 1.0, 1.0, 1.0, 1.0, 1.0, 1.0, 1.0, 1.0, 1.0, 1.0, 1.0, 1.0, 1.0, 1.0, 1.0, 1.0, 1.0, 1.0, 1.0, 1.0, 1.0, 1.0, 1.0, 1.0, 1.0, 1.0, 1.0, 1.0, 1.0, 1.0, 1.0, 1.0, 1.0, 1.0, 1.0, 1.0, 1.0, 1.0, 1.0, 1.0, 1.0, 1.0, 1.0, 1.0, 1.0, 1.0, 1.0, 1.0, 1.0, 1.0, 1.0, 1.0, 1.0, 1.0, 1.0, 1.0, 1.0, 1.0, 1.0, 1.0, 1.0, 1.0, 1.0, 1.0, 1.0, 1.0, 1.0, 1.0, 1.0, 1.0, 1.0, 1.0, 1.0, 1.0, 1.0, 1.0, 1.0, 1.0, 1.0, 1.0, 1.0, 1.0, 1.0, 1.0, 1.0, 1.0, 1.0, 1.0, 1.0, 1.0, 1.0, 1.0, 1.0, 1.0, 1.0, 1.0, 1.0, 1.0, 1.0, 1.0, 1.0, 1.0, 1.0, 1.0, 1.0, 1.0, 1.0, 1.0, 1.0, 1.0, 1.0, 1.0, 1.0, 1.0, 1.0, 1.0, 1.0, 1.0, 1.0, 1.0, 1.0, 1.0, 1.0, 1.0, 1.0, 1.0, 1.0, 1.0, 1.0, 1.0, 1.0, 1.0, 1.0, 1.0, 1.0, 1.0, 1.0, 1.0, 1.0, 1.0, 1.0, 1.0, 1.0, 1.0, 1.0, 1.0, 1.0, 1.0, 1.0, 1.0, 1.0, 1.0, 1.0, 1.0, 1.0, 1.0, 1.0, 1.0, 1.0, 1.0, 1.0, 1.0, 1.0, 1.0, 1.0, 1.0, 1.0, 1.0, 1.0, 1.0, 1.0, 1.0, 1.0, 1.0, 1.0, 1.0, 1.0, 1.0, 1.0, 1.0, 1.0, 1.0, 1.0, 1.0, 1.0, 1.0, 1.0, 1.0, 1.0, 1.0, 1.0, 1.0, 1.0, 1.0, 1.0, 1.0, 1.0, 1.0, 1.0, 1.0, 1.0, 1.0, 1.0, 1.0, 1.0, 1.0, 1.0, 1.0, 1.0, 1.0, 1.0, 1.0, 1.0, 1.0, 1.0, 1.0, 1.0, 1.0, 1.0, 1.0, 1.0, 1.0, 1.0, 1.0, 1.0, 1.0, 1.0, 1.0, 1.0, 1.0, 1.0, 1.0, 1.0, 1.0, 1.0, 1.0, 1.0, 1.0, 1.0, 1.0, 1.0, 1.0, 1.0, 1.0, 1.0, 1.0, 1.0, 1.0, 1.0, 1.0, 1.0, 1.0, 1.0, 1.0, 1.0, 1.0, 1.0, 1.0, 1.0, 1.0, 1.0, 1.0, 1.0, 1.0, 1.0, 1.0, 1.0, 1.0, 1.0, 1.0, 1.0, 1.0, 1.0, 1.0, 1.0, 1.0, 1.0, 1.0, 1.0, 1.0, 1.0, 1.0, 1.0, 1.0, 1.0, 1.0, 1.0, 1.0, 1.0, 1.0, 1.0, 1.0, 1.0, 1.0, 1.0, 1.0, 1.0, 1.0, 1.0, 1.0, 1.0, 1.0, 1.0, 1.0, 1.0, 1.0, 1.0, 1.0, 1.0, 1.0, 1.0, 1.0, 1.0, 1.0, 1.0, 1.0, 1.0, 1.0, 1.0, 1.0, 1.0, 1.0, 1.0, 1.0, 1.0, 1.0, 1.0, 1.0, 1.0, 1.0, 1.0, 1.0, 1.0, 1.0, 1.0, 1.0, 1.0, 1.0, 1.0, 1.0, 1.0, 1.0, 1.0, 1.0, 1.0, 1.0, 1.0, 1.0, 1.0, 1.0, 1.0, 1.0, 1.0, 1.0, 1.0, 1.0, 1.0, 1.0, 1.0, 1.0, 1.0, 1.0, 1.0, 1.0, 1.0, 1.0, 1.0, 1.0, 1.0, 1.0, 1.0, 1.0, 1.0, 1.0, 1.0, 1.0, 1.0, 1.0, 1.0, 1.0, 1.0, 1.0, 1.0, 1.0, 1.0, 1.0, 1.0, 1.0, 1.0, 1.0, 1.0, 1.0, 1.0, 1.0, 1.0, 1.0, 1.0, 1.0, 1.0, 1.0, 1.0, 1.0, 1.0, 1.0, 1.0, 1.0, 1.0, 1.0, 1.0, 1.0, 1.0, 1.0, 1.0, 1.0, 1.0, 1.0, 1.0, 1.0, 1.0, 1.0, 1.0, 1.0, 1.0, 1.0, 1.0, 1.0, 1.0, 1.0, 1.0, 1.0, 1.0, 1.0, 1.0, 1.0, 1.0, 1.0, 1.0, 1.0, 1.0, 1.0, 1.0, 1.0, 1.0, 1.0, 1.0, 1.0, 1.0, 1.0, 1.0, 1.0, 1.0, 1.0, 1.0, 1.0, 1.0, 1.0, 1.0, 1.0, 1.0, 1.0, 1.0, 1.0, 1.0, 1.0, 1.0, 1.0, 1.0, 1.0, 1.0, 1.0, 1.0, 1.0, 1.0, 1.0, 1.0, 1.0, 1.0, 1.0, 1.0, 1.0, 1.0, 1.0, 1.0, 1.0, 1.0, 1.0, 1.0, 1.0, 1.0, 1.0, 1.0, 1.0, 1.0, 1.0, 1.0, 1.0, 1.0, 1.0, 1.0, 1.0, 1.0, 1.0, 1.0, 1.0, 1.0, 1.0, 1.0, 1.0, 1.0, 1.0, 1.0, 1.0, 1.0, 1.0, 1.0, 1.0, 1.0, 1.0, 1.0, 1.0, 1.0, 1.0, 1.0, 1.0, 1.0, 1.0, 1.0, 1.0, 1.0, 1.0, 1.0, 1.0, 1.0, 1.0, 1.0, 1.0, 1.0, 1.0, 1.0, 1.0, 1.0, 1.0, 1.0, 1.0, 1.0, 1.0, 1.0, 1.0, 1.0, 1.0, 1.0, 1.0, 1.0, 1.0, 1.0, 1.0, 1.0, 1.0, 1.0, 1.0, 1.0, 1.0, 1.0, 1.0, 1.0, 1.0, 1.0, 1.0, 1.0, 1.0, 1.0, 1.0, 1.0, 1.0, 1.0, 1.0, 1.0, 1.0, 1.0, 1.0, 1.0, 1.0, 1.0, 1.0, 1.0, 1.0, 1.0, 1.0, 1.0, 1.0, 1.0, 1.0, 1.0, 1.0, 1.0, 1.0, 1.0, 1.0, 1.0, 1.0, 1.0, 1.0, 1.0, 1.0, 1.0, 1.0, 1.0, 1.0, 1.0, 1.0, 1.0, 1.0, 1.0, 1.0, 1.0, 1.0, 1.0, 1.0, 1.0, 1.0, 1.0, 1.0, 1.0, 1.0, 1.0, 1.0, 1.0, 1.0, 1.0, 1.0, 1.0, 1.0, 1.0, 1.0, 1.0, 1.0, 1.0, 1.0, 1.0, 1.0, 1.0, 1.0, 1.0, 1.0, 1.0, 1.0, 1.0, 1.0, 1.0, 1.0, 1.0, 1.0, 1.0, 1.0, 1.0, 1.0, 1.0, 1.0, 1.0, 1.0, 1.0, 1.0, 1.0, 1.0, 1.0, 1.0, 1.0, 1.0, 1.0, 1.0, 1.0, 1.0, 1.0, 1.0, 1.0, 1.0, 1.0, 1.0, 1.0, 1.0, 1.0, 1.0, 1.0, 1.0, 1.0, 1.0, 1.0, 1.0, 1.0, 1.0, 1.0, 1.0, 1.0, 1.0, 1.0, 1.0, 1.0, 1.0, 1.0, 1.0, 1.0, 1.0, 1.0, 1.0, 1.0, 1.0, 1.0, 1.0, 1.0, 1.0, 1.0, 1.0, 1.0, 1.0, 1.0, 1.0, 1.0, 1.0, 1.0, 1.0, 1.0, 1.0, 1.0, 1.0, 1.0, 1.0, 1.0, 1.0, 1.0, 1.0, 1.0, 1.0, 1.0, 1.0, 1.0, 1.0, 1.0, 1.0, 1.0, 1.0, 1.0, 1.0, 1.0, 1.0, 1.0, 1.0, 1.0, 1.0, 1.0, 1.0, 1.0, 1.0, 1.0, 1.0, 1.0, 1.0, 1.0, 1.0, 1.0, 1.0, 1.0, 1.0, 1.0, 1.0, 1.0, 1.0, 1.0, 1.0, 1.0, 1.0, 1.0, 1.0, 1.0, 1.0, 1.0, 1.0, 1.0, 1.0, 1.0, 1.0, 1.0, 1.0, 1.0, 1.0, 1.0, 1.0, 1.0, 1.0, 1.0, 1.0, 1.0, 1.0, 1.0, 1.0, 1.0, 1.0, 1.0, 1.0, 1.0, 1.0, 1.0, 1.0, 1.0, 1.0, 1.0, 1.0, 1.0, 1.0, 1.0, 1.0, 1.0, 1.0, 1.0, 1.0, 1.0, 1.0, 1.0, 1.0, 1.0, 1.0, 1.0, 1.0, 1.0, 1.0, 1.0, 1.0, 1.0, 1.0, 1.0, 1.0, 1.0, 1.0, 1.0, 1.0, 1.0, 1.0, 1.0, 1.0, 1.0, 1.0, 1.0, 1.0, 1.0, 1.0, 1.0, 1.0, 1.0, 1.0, 1.0, 1.0, 1.0, 1.0, 1.0, 1.0, 1.0, 1.0, 1.0, 1.0, 1.0, 1.0, 1.0, 1.0, 1.0, 1.0, 1.0, 1.0, 1.0, 1.0, 1.0, 1.0, 1.0, 1.0, 1.0, 1.0, 1.0, 1.0, 1.0, 1.0, 1.0, 1.0, 1.0, 1.0, 1.0, 1.0, 1.0, 1.0, 1.0, 1.0, 1.0, 1.0, 1.0, 1.0, 1.0, 1.0, 1.0, 1.0, 1.0, 1.0, 1.0, 1.0, 1.0, 1.0, 1.0, 1.0, 1.0, 1.0, 1.0, 1.0, 1.0, 1.0, 1.0, 1.0, 1.0, 1.0, 1.0, 1.0, 1.0, 1.0, 1.0, 1.0, 1.0, 1.0, 1.0, 1.0, 1.0, 1.0, 1.0, 1.0, 1.0, 1.0, 1.0, 1.0, 1.0, 1.0, 1.0, 1.0, 1.0, 1.0, 1.0, 1.0, 1.0, 1.0, 1.0, 1.0, 1.0, 1.0, 1.0, 1.0, 1.0, 1.0, 1.0, 1.0, 1.0, 1.0, 1.0, 1.0, 1.0, 1.0, 1.0, 1.0, 1.0, 1.0, 1.0, 1.0, 1.0, 1.0, 1.0, 1.0, 1.0, 1.0, 1.0, 1.0, 1.0, 1.0, 1.0, 1.0, 1.0, 1.0, 1.0, 1.0, 1.0, 1.0, 1.0, 1.0, 1.0, 1.0, 1.0, 1.0, 1.0, 1.0, 1.0, 1.0, 1.0, 1.0, 1.0, 1.0, 1.0, 1.0, 1.0, 1.0, 1.0, 1.0, 1.0, 1.0, 1.0, 1.0, 1.0, 1.0, 1.0, 1.0, 1.0, 1.0, 1.0, 1.0, 1.0, 1.0, 1.0, 1.0, 1.0, 1.0, 1.0, 1.0, 1.0, 1.0, 1.0, 1.0, 1.0, 1.0, 1.0, 1.0, 1.0, 1.0, 1.0, 1.0, 1.0, 1.0, 1.0, 1.0, 1.0, 1.0, 1.0, 1.0, 1.0, 1.0, 1.0, 1.0, 1.0, 1.0, 1.0, 1.0, 1.0, 1.0, 1.0, 1.0, 1.0, 1.0, 1.0, 1.0, 1.0, 1.0, 1.0, 1.0, 1.0, 1.0, 1.0, 1.0, 1.0, 1.0, 1.0, 1.0, 1.0, 1.0, 1.0, 1.0, 1.0, 1.0, 1.0, 1.0, 1.0, 1.0, 1.0, 1.0, 1.0, 1.0, 1.0, 1.0, 1.0, 1.0, 1.0, 1.0, 1.0, 1.0, 1.0, 1.0, 1.0, 1.0, 1.0, 1.0, 1.0, 1.0, 1.0, 1.0, 1.0, 1.0, 1.0, 1.0, 1.0, 1.0, 1.0, 1.0, 1.0, 1.0, 1.0, 1.0, 1.0, 1.0, 1.0, 1.0, 1.0, 1.0, 1.0, 1.0, 1.0, 1.0, 1.0, 1.0, 1.0, 1.0, 1.0, 1.0, 1.0, 1.0, 1.0, 1.0, 1.0, 1.0, 1.0, 1.0, 1.0, 1.0, 1.0, 1.0, 1.0, 1.0, 1.0, 1.0, 1.0, 1.0, 1.0, 1.0, 1.0, 1.0, 1.0, 1.0, 1.0, 1.0, 1.0, 1.0, 1.0, 1.0, 1.0, 1.0, 1.0, 1.0, 1.0, 1.0, 1.0, 1.0, 1.0, 1.0, 1.0, 1.0, 1.0, 1.0, 1.0, 1.0, 1.0, 1.0, 1.0, 1.0, 1.0, 1.0, 1.0, 1.0, 1.0, 1.0, 1.0, 1.0, 1.0, 1.0, 1.0, 1.0, 1.0, 1.0, 1.0, 1.0, 1.0, 1.0, 1.0, 1.0, 1.0, 1.0, 1.0, 1.0, 1.0, 1.0, 1.0, 1.0, 1.0, 1.0, 1.0, 1.0, 1.0, 1.0, 1.0, 1.0, 1.0, 1.0, 1.0, 1.0, 1.0, 1.0, 1.0, 1.0, 1.0, 1.0, 1.0, 1.0, 1.0, 1.0, 1.0, 1.0, 1.0, 1.0, 1.0, 1.0, 1.0, 1.0, 1.0, 1.0, 1.0, 1.0, 1.0, 1.0, 1.0, 1.0, 1.0, 1.0, 1.0, 1.0, 1.0, 1.0, 1.0, 1.0, 1.0, 1.0, 1.0, 1.0, 1.0, 1.0, 1.0, 1.0, 1.0, 1.0, 1.0, 1.0, 1.0, 1.0, 1.0, 1.0, 1.0, 1.0, 1.0, 1.0, 1.0, 1.0, 1.0, 1.0, 1.0, 1.0, 1.0, 1.0, 1.0, 1.0, 1.0, 1.0, 1.0, 1.0, 1.0, 1.0, 1.0, 1.0, 1.0, 1.0, 1.0, 1.0, 1.0, 1.0, 1.0, 1.0, 1.0, 1.0, 1.0, 1.0, 1.0, 1.0, 1.0, 1.0, 1.0, 1.0, 1.0, 1.0, 1.0, 1.0, 1.0, 1.0, 1.0, 1.0, 1.0, 1.0, 1.0, 1.0, 1.0, 1.0, 1.0, 1.0, 1.0, 1.0, 1.0, 1.0, 1.0, 1.0, 1.0, 1.0, 1.0, 1.0, 1.0, 1.0, 1.0, 1.0, 1.0, 1.0])
me_silo01.materials.append(mat_0)
me_silo01.use_remesh_preserve_volume = False
me_silo01.use_remesh_preserve_attributes = False
me_silo01.use_mirror_vertex_groups = False
me_silo01.update()

# ---- objects
ob_silo01__001 = bpy.data.objects.new('"silo01".001', me_silo01__001)
ob_silo01 = bpy.data.objects.new('"silo01"', me_silo01)
ob_lamp = bpy.data.objects.new('Lamp', light_spot)
ob_camera = bpy.data.objects.new('Camera', cam_camera)

# ---- transforms, parenting, visibility, modifiers, constraints
ob_silo01__001.location = (0.05177, 0.1083, 0.1475)
ob_silo01__001.scale = (1.105, 1.0, 1.0)
ob_silo01__001.lock_rotations_4d = False
ob_silo01__001.empty_display_type = 'ARROWS'
ob_silo01__001.lineart.crease_threshold = 0.0
ob_silo01.location = (0.05177, 0.1083, 0.1475)
ob_silo01.scale = (1.105, 1.0, 1.0)
ob_silo01.lock_rotations_4d = False
ob_silo01.empty_display_type = 'ARROWS'
ob_silo01.lineart.crease_threshold = 0.0
ob_lamp.location = (-33.95, 6.532, 48.38)
ob_lamp.rotation_euler = (0.6503, 0.05522, 1.866)
ob_lamp.scale = (1.009, 1.064, 1.035)
ob_lamp.lock_rotations_4d = False
ob_lamp.empty_display_type = 'ARROWS'
ob_lamp.color = (0.0, 0.0, 0.0, 0.0)
ob_lamp.lineart.crease_threshold = 0.0
ob_camera.location = (23.0, -60.19, 42.87)
ob_camera.rotation_euler = (0.9393, 0.05905, 0.273)
ob_camera.scale = (1.097, 1.001, 1.007)
ob_camera.lock_rotations_4d = False
ob_camera.empty_display_type = 'ARROWS'
ob_camera.color = (0.0, 0.0, 0.0, 0.0)
ob_camera.display_type = 'WIRE'
ob_camera.lineart.crease_threshold = 0.0

# ---- collection membership
col_collection_1.objects.link(ob_silo01__001)
col_collection_1.objects.link(ob_silo01)
col_collection_1.objects.link(ob_lamp)
col_collection_1.objects.link(ob_camera)

# ---- scene / render settings (as saved in the file)
scene.camera = ob_camera
scene.frame_start = 1; scene.frame_end = 250; scene.frame_set(1)
scene.render.engine = 'BLENDER_EEVEE_NEXT'
scene.render.image_settings.file_format = 'JPEG'
scene.render.image_settings.color_mode = 'RGB'
scene.render.image_settings.compression = 90
scene.render.resolution_x = 800
scene.render.resolution_y = 600
scene.render.pixel_aspect_x = 100.0
scene.render.pixel_aspect_y = 100.0
scene.render.fps = 25
scene.render.dither_intensity = 0.0
scene.render.use_compositing = False
scene.render.use_sequencer = False
scene.render.bake_margin = 2
scene.render.bake_bias = 0.0
scene.render.use_stamp_time = False
scene.render.use_stamp_date = False
scene.render.use_stamp_frame = False
scene.render.use_stamp_camera = False
scene.render.use_stamp_scene = False
scene.render.use_stamp_filename = False
scene.render.use_stamp_render_time = False
scene.render.stamp_font_size = 0
scene.cycles.use_denoising = False
scene.cycles.samples = 10
scene.cycles.sampling_pattern = 'TABULATED_SOBOL'
scene.cycles.light_sampling_threshold = 0.0
scene.cycles.use_adaptive_sampling = False
scene.cycles.use_light_tree = False
scene.cycles.blur_glossy = 0.0
scene.cycles.volume_bounces = 1
scene.cycles.pixel_filter_type = 'GAUSSIAN'
scene.cycles.sample_clamp_indirect = 0.0
scene.view_settings.view_transform = 'Raw'
bpy.context.view_layer.update()
